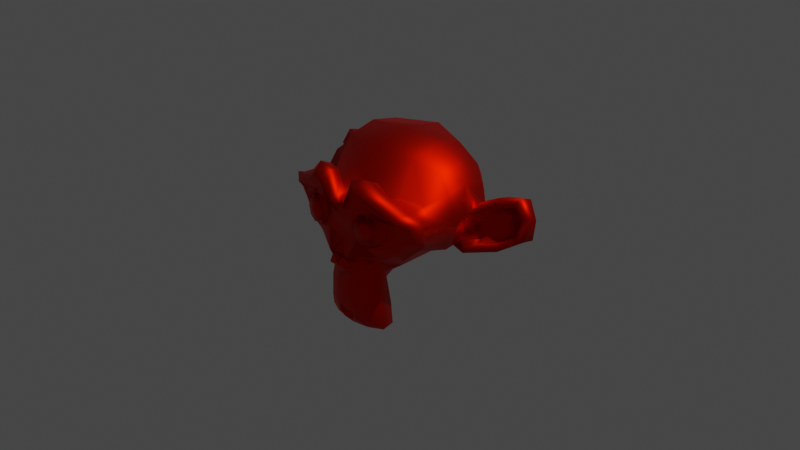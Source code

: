 # Source: testGLTF.blend  (saved by Blender 2.80.39; exported with 4.5.12 LTS)
import bpy
from mathutils import Matrix  # noqa: F401  (used for matrix-valued properties, if any)

bpy.ops.wm.read_factory_settings(use_empty=True)
scene = bpy.context.scene
scene.name = 'Scene'

# ---- collections
col_collection = bpy.data.collections.new('Collection'); scene.collection.children.link(col_collection)

# ---- materials (node trees are filled in below, after node groups)
mat_material_001 = bpy.data.materials.new('Material.001')
mat_material_001.use_transparent_shadow = False
mat_material_001.roughness = 0.25

# ---- material node trees
mat_material_001.use_nodes = True; mat_material_001.node_tree.nodes.clear()
_N = mat_material_001.node_tree.nodes; _L = mat_material_001.node_tree.links
n0 = _N.new('ShaderNodeOutputMaterial'); n0.name = 'Material Output'; n0.location = (300, 300)
n1 = _N.new('ShaderNodeBsdfPrincipled'); n1.name = 'Principled BSDF'; n1.location = (10, 300)
n1.distribution = 'GGX'
n1.subsurface_method = 'BURLEY'
n1.inputs[0].default_value = (0.8, 0.007894, 0.0, 1.0)
n1.inputs[1].default_value = 1.0
n1.inputs[3].default_value = 1.45
_L.new(n1.outputs[0], n0.inputs[0])
n0.is_active_output = True

# ---- world
world_world = bpy.data.worlds.new('World'); scene.world = world_world
world_world.color = (0.05088, 0.05088, 0.05088)
world_world.use_sun_shadow = False
world_world.sun_shadow_jitter_overblur = 0.0

# ---- cameras
cam_camera = bpy.data.cameras.new('Camera')
cam_camera.clip_end = 100.0
cam_camera.ortho_scale = 7.314
cam_camera.dof.focus_distance = 0.0
cam_camera.dof.aperture_fstop = 128.0

# ---- lights
light_light = bpy.data.lights.new('Light', 'POINT')
light_light.transmission_factor = 0.0
light_light.cutoff_distance = 30.0
light_light.energy = 1000.0
light_light.shadow_buffer_clip_start = 1.001
light_light.shadow_soft_size = 0.1
light_light.shadow_maximum_resolution = 0.006
light_light.use_absolute_resolution = True

# ---- meshes
me_suzanne = bpy.data.meshes.new('Suzanne')
me_suzanne.from_pydata([(0.4375, -0.7656, 0.1641), (-0.4375, -0.7656, 0.1641), (0.5, -0.6875, 0.09375), (-0.5, -0.6875, 0.09375), (0.5469, -0.5781, 0.05469), (-0.5469, -0.5781, 0.05469), (0.3516, -0.6172, -0.02344), (-0.3516, -0.6172, -0.02344), (0.3516, -0.7188, 0.03125), (-0.3516, -0.7188, 0.03125), (0.3516, -0.7812, 0.1328), (-0.3516, -0.7812, 0.1328), (0.2734, -0.7969, 0.1641), (-0.2734, -0.7969, 0.1641), (0.2031, -0.7422, 0.09375), (-0.2031, -0.7422, 0.09375), (0.1562, -0.6484, 0.05469), (-0.1562, -0.6484, 0.05469), (0.07812, -0.6562, 0.2422), (-0.07812, -0.6562, 0.2422), (0.1406, -0.7422, 0.2422), (-0.1406, -0.7422, 0.2422), (0.2422, -0.7969, 0.2422), (-0.2422, -0.7969, 0.2422), (0.2734, -0.7969, 0.3281), (-0.2734, -0.7969, 0.3281), (0.2031, -0.7422, 0.3906), (-0.2031, -0.7422, 0.3906), (0.1562, -0.6484, 0.4375), (-0.1562, -0.6484, 0.4375), (0.3516, -0.6172, 0.5156), (-0.3516, -0.6172, 0.5156), (0.3516, -0.7188, 0.4531), (-0.3516, -0.7188, 0.4531), (0.3516, -0.7812, 0.3594), (-0.3516, -0.7812, 0.3594), (0.4375, -0.7656, 0.3281), (-0.4375, -0.7656, 0.3281), (0.5, -0.6875, 0.3906), (-0.5, -0.6875, 0.3906), (0.5469, -0.5781, 0.4375), (-0.5469, -0.5781, 0.4375), (0.625, -0.5625, 0.2422), (-0.625, -0.5625, 0.2422), (0.5625, -0.6719, 0.2422), (-0.5625, -0.6719, 0.2422), (0.4688, -0.7578, 0.2422), (-0.4688, -0.7578, 0.2422), (0.4766, -0.7734, 0.2422), (-0.4766, -0.7734, 0.2422), (0.4453, -0.7812, 0.3359), (-0.4453, -0.7812, 0.3359), (0.3516, -0.8047, 0.375), (-0.3516, -0.8047, 0.375), (0.2656, -0.8203, 0.3359), (-0.2656, -0.8203, 0.3359), (0.2266, -0.8203, 0.2422), (-0.2266, -0.8203, 0.2422), (0.2656, -0.8203, 0.1562), (-0.2656, -0.8203, 0.1562), (0.3516, -0.8281, 0.2422), (-0.3516, -0.8281, 0.2422), (0.3516, -0.8047, 0.1172), (-0.3516, -0.8047, 0.1172), (0.4453, -0.7812, 0.1562), (-0.4453, -0.7812, 0.1562), (0.0, -0.7422, 0.4297), (0.0, -0.8203, 0.3516), (0.0, -0.7344, -0.6797), (0.0, -0.7812, -0.3203), (0.0, -0.7969, -0.1875), (0.0, -0.7188, -0.7734), (0.0, -0.6016, 0.4062), (0.0, -0.5703, 0.5703), (0.0, 0.5469, 0.8984), (0.0, 0.8516, 0.5625), (0.0, 0.8281, 0.07031), (0.0, 0.3516, -0.3828), (0.2031, -0.5625, -0.1875), (-0.2031, -0.5625, -0.1875), (0.3125, -0.5703, -0.4375), (-0.3125, -0.5703, -0.4375), (0.3516, -0.5703, -0.6953), (-0.3516, -0.5703, -0.6953), (0.3672, -0.5312, -0.8906), (-0.3672, -0.5312, -0.8906), (0.3281, -0.5234, -0.9453), (-0.3281, -0.5234, -0.9453), (0.1797, -0.5547, -0.9688), (-0.1797, -0.5547, -0.9688), (0.0, -0.5781, -0.9844), (0.4375, -0.5312, -0.1406), (-0.4375, -0.5312, -0.1406), (0.6328, -0.5391, -0.03906), (-0.6328, -0.5391, -0.03906), (0.8281, -0.4453, 0.1484), (-0.8281, -0.4453, 0.1484), (0.8594, -0.5938, 0.4297), (-0.8594, -0.5938, 0.4297), (0.7109, -0.625, 0.4844), (-0.7109, -0.625, 0.4844), (0.4922, -0.6875, 0.6016), (-0.4922, -0.6875, 0.6016), (0.3203, -0.7344, 0.7578), (-0.3203, -0.7344, 0.7578), (0.1562, -0.7578, 0.7188), (-0.1562, -0.7578, 0.7188), (0.0625, -0.75, 0.4922), (-0.0625, -0.75, 0.4922), (0.1641, -0.7734, 0.4141), (-0.1641, -0.7734, 0.4141), (0.125, -0.7656, 0.3047), (-0.125, -0.7656, 0.3047), (0.2031, -0.7422, 0.09375), (-0.2031, -0.7422, 0.09375), (0.375, -0.7031, 0.01562), (-0.375, -0.7031, 0.01562), (0.4922, -0.6719, 0.0625), (-0.4922, -0.6719, 0.0625), (0.625, -0.6484, 0.1875), (-0.625, -0.6484, 0.1875), (0.6406, -0.6484, 0.2969), (-0.6406, -0.6484, 0.2969), (0.6016, -0.6641, 0.375), (-0.6016, -0.6641, 0.375), (0.4297, -0.7188, 0.4375), (-0.4297, -0.7188, 0.4375), (0.25, -0.7578, 0.4688), (-0.25, -0.7578, 0.4688), (0.0, -0.7344, -0.7656), (0.1094, -0.7344, -0.7188), (-0.1094, -0.7344, -0.7188), (0.1172, -0.7109, -0.8359), (-0.1172, -0.7109, -0.8359), (0.0625, -0.6953, -0.8828), (-0.0625, -0.6953, -0.8828), (0.0, -0.6875, -0.8906), (0.0, -0.75, -0.1953), (0.0, -0.7422, -0.1406), (0.1016, -0.7422, -0.1484), (-0.1016, -0.7422, -0.1484), (0.125, -0.75, -0.2266), (-0.125, -0.75, -0.2266), (0.08594, -0.7422, -0.2891), (-0.08594, -0.7422, -0.2891), (0.3984, -0.6719, -0.04688), (-0.3984, -0.6719, -0.04688), (0.6172, -0.625, 0.05469), (-0.6172, -0.625, 0.05469), (0.7266, -0.6016, 0.2031), (-0.7266, -0.6016, 0.2031), (0.7422, -0.6562, 0.375), (-0.7422, -0.6562, 0.375), (0.6875, -0.7266, 0.4141), (-0.6875, -0.7266, 0.4141), (0.4375, -0.7969, 0.5469), (-0.4375, -0.7969, 0.5469), (0.3125, -0.8359, 0.6406), (-0.3125, -0.8359, 0.6406), (0.2031, -0.8516, 0.6172), (-0.2031, -0.8516, 0.6172), (0.1016, -0.8438, 0.4297), (-0.1016, -0.8438, 0.4297), (0.125, -0.8125, -0.1016), (-0.125, -0.8125, -0.1016), (0.2109, -0.7109, -0.4453), (-0.2109, -0.7109, -0.4453), (0.25, -0.6875, -0.7031), (-0.25, -0.6875, -0.7031), (0.2656, -0.6641, -0.8203), (-0.2656, -0.6641, -0.8203), (0.2344, -0.6328, -0.9141), (-0.2344, -0.6328, -0.9141), (0.1641, -0.6328, -0.9297), (-0.1641, -0.6328, -0.9297), (0.0, -0.6406, -0.9453), (0.0, -0.7266, 0.04688), (0.0, -0.7656, 0.2109), (0.3281, -0.7422, 0.4766), (-0.3281, -0.7422, 0.4766), (0.1641, -0.75, 0.1406), (-0.1641, -0.75, 0.1406), (0.1328, -0.7578, 0.2109), (-0.1328, -0.7578, 0.2109), (0.1172, -0.7344, -0.6875), (-0.1172, -0.7344, -0.6875), (0.07812, -0.75, -0.4453), (-0.07812, -0.75, -0.4453), (0.0, -0.75, -0.4453), (0.0, -0.7422, -0.3281), (0.09375, -0.7812, -0.2734), (-0.09375, -0.7812, -0.2734), (0.1328, -0.7969, -0.2266), (-0.1328, -0.7969, -0.2266), (0.1094, -0.7812, -0.1328), (-0.1094, -0.7812, -0.1328), (0.03906, -0.7812, -0.125), (-0.03906, -0.7812, -0.125), (0.0, -0.8281, -0.2031), (0.04688, -0.8125, -0.1484), (-0.04688, -0.8125, -0.1484), (0.09375, -0.8125, -0.1562), (-0.09375, -0.8125, -0.1562), (0.1094, -0.8281, -0.2266), (-0.1094, -0.8281, -0.2266), (0.07812, -0.8047, -0.25), (-0.07812, -0.8047, -0.25), (0.0, -0.8047, -0.2891), (0.2578, -0.5547, -0.3125), (-0.2578, -0.5547, -0.3125), (0.1641, -0.7109, -0.2422), (-0.1641, -0.7109, -0.2422), (0.1797, -0.7109, -0.3125), (-0.1797, -0.7109, -0.3125), (0.2344, -0.5547, -0.25), (-0.2344, -0.5547, -0.25), (0.0, -0.6875, -0.875), (0.04688, -0.6875, -0.8672), (-0.04688, -0.6875, -0.8672), (0.09375, -0.7109, -0.8203), (-0.09375, -0.7109, -0.8203), (0.09375, -0.7266, -0.7422), (-0.09375, -0.7266, -0.7422), (0.0, -0.6562, -0.7812), (0.09375, -0.6641, -0.75), (-0.09375, -0.6641, -0.75), (0.09375, -0.6406, -0.8125), (-0.09375, -0.6406, -0.8125), (0.04688, -0.6328, -0.8516), (-0.04688, -0.6328, -0.8516), (0.0, -0.6328, -0.8594), (0.1719, -0.7812, 0.2188), (-0.1719, -0.7812, 0.2188), (0.1875, -0.7734, 0.1562), (-0.1875, -0.7734, 0.1562), (0.3359, -0.7578, 0.4297), (-0.3359, -0.7578, 0.4297), (0.2734, -0.7734, 0.4219), (-0.2734, -0.7734, 0.4219), (0.4219, -0.7734, 0.3984), (-0.4219, -0.7734, 0.3984), (0.5625, -0.6953, 0.3516), (-0.5625, -0.6953, 0.3516), (0.5859, -0.6875, 0.2891), (-0.5859, -0.6875, 0.2891), (0.5781, -0.6797, 0.1953), (-0.5781, -0.6797, 0.1953), (0.4766, -0.7188, 0.1016), (-0.4766, -0.7188, 0.1016), (0.375, -0.7422, 0.0625), (-0.375, -0.7422, 0.0625), (0.2266, -0.7812, 0.1094), (-0.2266, -0.7812, 0.1094), (0.1797, -0.7812, 0.2969), (-0.1797, -0.7812, 0.2969), (0.2109, -0.7812, 0.375), (-0.2109, -0.7812, 0.375), (0.2344, -0.7578, 0.3594), (-0.2344, -0.7578, 0.3594), (0.1953, -0.7578, 0.2969), (-0.1953, -0.7578, 0.2969), (0.2422, -0.7578, 0.125), (-0.2422, -0.7578, 0.125), (0.375, -0.7266, 0.08594), (-0.375, -0.7266, 0.08594), (0.4609, -0.7031, 0.1172), (-0.4609, -0.7031, 0.1172), (0.5469, -0.6719, 0.2109), (-0.5469, -0.6719, 0.2109), (0.5547, -0.6719, 0.2812), (-0.5547, -0.6719, 0.2812), (0.5312, -0.6797, 0.3359), (-0.5312, -0.6797, 0.3359), (0.4141, -0.75, 0.3906), (-0.4141, -0.75, 0.3906), (0.2812, -0.7656, 0.3984), (-0.2812, -0.7656, 0.3984), (0.3359, -0.75, 0.4062), (-0.3359, -0.75, 0.4062), (0.2031, -0.75, 0.1719), (-0.2031, -0.75, 0.1719), (0.1953, -0.75, 0.2266), (-0.1953, -0.75, 0.2266), (0.1094, -0.6094, 0.4609), (-0.1094, -0.6094, 0.4609), (0.1953, -0.6172, 0.6641), (-0.1953, -0.6172, 0.6641), (0.3359, -0.5938, 0.6875), (-0.3359, -0.5938, 0.6875), (0.4844, -0.5547, 0.5547), (-0.4844, -0.5547, 0.5547), (0.6797, -0.4922, 0.4531), (-0.6797, -0.4922, 0.4531), (0.7969, -0.4609, 0.4062), (-0.7969, -0.4609, 0.4062), (0.7734, -0.375, 0.1641), (-0.7734, -0.375, 0.1641), (0.6016, -0.4141, 0.0), (-0.6016, -0.4141, 0.0), (0.4375, -0.4688, -0.09375), (-0.4375, -0.4688, -0.09375), (0.0, -0.2891, 0.8984), (0.0, 0.07812, 0.9844), (0.0, 0.6719, -0.1953), (0.0, -0.1875, -0.4609), (0.0, -0.4609, -0.9766), (0.0, -0.3438, -0.8047), (0.0, -0.3203, -0.5703), (0.0, -0.2812, -0.4844), (0.8516, -0.05469, 0.2344), (-0.8516, -0.05469, 0.2344), (0.8594, 0.04688, 0.3203), (-0.8594, 0.04688, 0.3203), (0.7734, 0.4375, 0.2656), (-0.7734, 0.4375, 0.2656), (0.4609, 0.7031, 0.4375), (-0.4609, 0.7031, 0.4375), (0.7344, -0.07031, -0.04688), (-0.7344, -0.07031, -0.04688), (0.5938, 0.1641, -0.125), (-0.5938, 0.1641, -0.125), (0.6406, 0.4297, -0.007812), (-0.6406, 0.4297, -0.007812), (0.3359, 0.6641, 0.05469), (-0.3359, 0.6641, 0.05469), (0.2344, -0.4062, -0.3516), (-0.2344, -0.4062, -0.3516), (0.1797, -0.2578, -0.4141), (-0.1797, -0.2578, -0.4141), (0.2891, -0.3828, -0.7109), (-0.2891, -0.3828, -0.7109), (0.25, -0.3906, -0.5), (-0.25, -0.3906, -0.5), (0.3281, -0.3984, -0.9141), (-0.3281, -0.3984, -0.9141), (0.1406, -0.3672, -0.7578), (-0.1406, -0.3672, -0.7578), (0.125, -0.3594, -0.5391), (-0.125, -0.3594, -0.5391), (0.1641, -0.4375, -0.9453), (-0.1641, -0.4375, -0.9453), (0.2188, -0.4297, -0.2812), (-0.2188, -0.4297, -0.2812), (0.2109, -0.4688, -0.2266), (-0.2109, -0.4688, -0.2266), (0.2031, -0.5, -0.1719), (-0.2031, -0.5, -0.1719), (0.2109, -0.1641, -0.3906), (-0.2109, -0.1641, -0.3906), (0.2969, 0.2656, -0.3125), (-0.2969, 0.2656, -0.3125), (0.3438, 0.5391, -0.1484), (-0.3438, 0.5391, -0.1484), (0.4531, 0.3828, 0.8672), (-0.4531, 0.3828, 0.8672), (0.4531, 0.07031, 0.9297), (-0.4531, 0.07031, 0.9297), (0.4531, -0.2344, 0.8516), (-0.4531, -0.2344, 0.8516), (0.4609, -0.4297, 0.5234), (-0.4609, -0.4297, 0.5234), (0.7266, -0.3359, 0.4062), (-0.7266, -0.3359, 0.4062), (0.6328, -0.2812, 0.4531), (-0.6328, -0.2812, 0.4531), (0.6406, -0.05469, 0.7031), (-0.6406, -0.05469, 0.7031), (0.7969, -0.125, 0.5625), (-0.7969, -0.125, 0.5625), (0.7969, 0.1172, 0.6172), (-0.7969, 0.1172, 0.6172), (0.6406, 0.1953, 0.75), (-0.6406, 0.1953, 0.75), (0.6406, 0.4453, 0.6797), (-0.6406, 0.4453, 0.6797), (0.7969, 0.3594, 0.5391), (-0.7969, 0.3594, 0.5391), (0.6172, 0.5859, 0.3281), (-0.6172, 0.5859, 0.3281), (0.4844, 0.5469, 0.02344), (-0.4844, 0.5469, 0.02344), (0.8203, 0.2031, 0.3281), (-0.8203, 0.2031, 0.3281), (0.4062, -0.1484, -0.1719), (-0.4062, -0.1484, -0.1719), (0.4297, 0.2109, -0.1953), (-0.4297, 0.2109, -0.1953), (0.8906, 0.2344, 0.4062), (-0.8906, 0.2344, 0.4062), (0.7734, 0.125, -0.1406), (-0.7734, 0.125, -0.1406), (1.039, 0.3281, -0.1016), (-1.039, 0.3281, -0.1016), (1.281, 0.4297, 0.05469), (-1.281, 0.4297, 0.05469), (1.352, 0.4219, 0.3203), (-1.352, 0.4219, 0.3203), (1.234, 0.4219, 0.5078), (-1.234, 0.4219, 0.5078), (1.023, 0.3125, 0.4766), (-1.023, 0.3125, 0.4766), (1.016, 0.2891, 0.4141), (-1.016, 0.2891, 0.4141), (1.188, 0.3906, 0.4375), (-1.188, 0.3906, 0.4375), (1.266, 0.4062, 0.2891), (-1.266, 0.4062, 0.2891), (1.211, 0.4062, 0.07812), (-1.211, 0.4062, 0.07812), (1.031, 0.3047, -0.03906), (-1.031, 0.3047, -0.03906), (0.8281, 0.1328, -0.07031), (-0.8281, 0.1328, -0.07031), (0.9219, 0.2188, 0.3594), (-0.9219, 0.2188, 0.3594), (0.9453, 0.2891, 0.3047), (-0.9453, 0.2891, 0.3047), (0.8828, 0.2109, -0.02344), (-0.8828, 0.2109, -0.02344), (1.039, 0.3672, 0.0), (-1.039, 0.3672, 0.0), (1.188, 0.4453, 0.09375), (-1.188, 0.4453, 0.09375), (1.234, 0.4453, 0.25), (-1.234, 0.4453, 0.25), (1.172, 0.4375, 0.3594), (-1.172, 0.4375, 0.3594), (1.023, 0.3594, 0.3438), (-1.023, 0.3594, 0.3438), (0.8438, 0.2109, 0.2891), (-0.8438, 0.2109, 0.2891), (0.8359, 0.2734, 0.1719), (-0.8359, 0.2734, 0.1719), (0.7578, 0.2734, 0.09375), (-0.7578, 0.2734, 0.09375), (0.8203, 0.2734, 0.08594), (-0.8203, 0.2734, 0.08594), (0.8438, 0.2734, 0.01562), (-0.8438, 0.2734, 0.01562), (0.8125, 0.2734, -0.01562), (-0.8125, 0.2734, -0.01562), (0.7266, 0.07031, 0.0), (-0.7266, 0.07031, 0.0), (0.7188, 0.1719, -0.02344), (-0.7188, 0.1719, -0.02344), (0.7188, 0.1875, 0.03906), (-0.7188, 0.1875, 0.03906), (0.7969, 0.2109, 0.2031), (-0.7969, 0.2109, 0.2031), (0.8906, 0.2656, 0.2422), (-0.8906, 0.2656, 0.2422), (0.8906, 0.3203, 0.2344), (-0.8906, 0.3203, 0.2344), (0.8125, 0.3203, -0.01562), (-0.8125, 0.3203, -0.01562), (0.8516, 0.3203, 0.01562), (-0.8516, 0.3203, 0.01562), (0.8281, 0.3203, 0.07812), (-0.8281, 0.3203, 0.07812), (0.7656, 0.3203, 0.09375), (-0.7656, 0.3203, 0.09375), (0.8438, 0.3203, 0.1719), (-0.8438, 0.3203, 0.1719), (1.039, 0.4141, 0.3281), (-1.039, 0.4141, 0.3281), (1.188, 0.4844, 0.3438), (-1.188, 0.4844, 0.3438), (1.258, 0.4922, 0.2422), (-1.258, 0.4922, 0.2422), (1.211, 0.4844, 0.08594), (-1.211, 0.4844, 0.08594), (1.047, 0.4219, 0.0), (-1.047, 0.4219, 0.0), (0.8828, 0.2656, -0.01562), (-0.8828, 0.2656, -0.01562), (0.9531, 0.3438, 0.2891), (-0.9531, 0.3438, 0.2891), (0.8906, 0.3281, 0.1094), (-0.8906, 0.3281, 0.1094), (0.9375, 0.3359, 0.0625), (-0.9375, 0.3359, 0.0625), (1.0, 0.3672, 0.125), (-1.0, 0.3672, 0.125), (0.9609, 0.3516, 0.1719), (-0.9609, 0.3516, 0.1719), (1.016, 0.375, 0.2344), (-1.016, 0.375, 0.2344), (1.055, 0.3828, 0.1875), (-1.055, 0.3828, 0.1875), (1.109, 0.3906, 0.2109), (-1.109, 0.3906, 0.2109), (1.086, 0.3906, 0.2734), (-1.086, 0.3906, 0.2734), (1.023, 0.4844, 0.4375), (-1.023, 0.4844, 0.4375), (1.25, 0.5469, 0.4688), (-1.25, 0.5469, 0.4688), (1.367, 0.5, 0.2969), (-1.367, 0.5, 0.2969), (1.312, 0.5312, 0.05469), (-1.312, 0.5312, 0.05469), (1.039, 0.4922, -0.08594), (-1.039, 0.4922, -0.08594), (0.7891, 0.3281, -0.125), (-0.7891, 0.3281, -0.125), (0.8594, 0.3828, 0.3828), (-0.8594, 0.3828, 0.3828)], [], [(46, 0, 2, 44), (3, 1, 47, 45), (44, 2, 4, 42), (5, 3, 45, 43), (2, 8, 6, 4), (7, 9, 3, 5), (0, 10, 8, 2), (9, 11, 1, 3), (10, 12, 14, 8), (15, 13, 11, 9), (8, 14, 16, 6), (17, 15, 9, 7), (14, 20, 18, 16), (19, 21, 15, 17), (12, 22, 20, 14), (21, 23, 13, 15), (22, 24, 26, 20), (27, 25, 23, 21), (20, 26, 28, 18), (29, 27, 21, 19), (26, 32, 30, 28), (31, 33, 27, 29), (24, 34, 32, 26), (33, 35, 25, 27), (34, 36, 38, 32), (39, 37, 35, 33), (32, 38, 40, 30), (41, 39, 33, 31), (38, 44, 42, 40), (43, 45, 39, 41), (36, 46, 44, 38), (45, 47, 37, 39), (46, 36, 50, 48), (51, 37, 47, 49), (36, 34, 52, 50), (53, 35, 37, 51), (34, 24, 54, 52), (55, 25, 35, 53), (24, 22, 56, 54), (57, 23, 25, 55), (22, 12, 58, 56), (59, 13, 23, 57), (12, 10, 62, 58), (63, 11, 13, 59), (10, 0, 64, 62), (65, 1, 11, 63), (0, 46, 48, 64), (49, 47, 1, 65), (60, 64, 48), (49, 65, 61), (62, 64, 60), (61, 65, 63), (60, 58, 62), (63, 59, 61), (60, 56, 58), (59, 57, 61), (60, 54, 56), (57, 55, 61), (60, 52, 54), (55, 53, 61), (60, 50, 52), (53, 51, 61), (60, 48, 50), (51, 49, 61), (88, 173, 175, 90), (175, 174, 89, 90), (86, 171, 173, 88), (174, 172, 87, 89), (84, 169, 171, 86), (172, 170, 85, 87), (82, 167, 169, 84), (170, 168, 83, 85), (80, 165, 167, 82), (168, 166, 81, 83), (78, 91, 145, 163), (146, 92, 79, 164), (91, 93, 147, 145), (148, 94, 92, 146), (93, 95, 149, 147), (150, 96, 94, 148), (95, 97, 151, 149), (152, 98, 96, 150), (97, 99, 153, 151), (154, 100, 98, 152), (99, 101, 155, 153), (156, 102, 100, 154), (101, 103, 157, 155), (158, 104, 102, 156), (103, 105, 159, 157), (160, 106, 104, 158), (105, 107, 161, 159), (162, 108, 106, 160), (107, 66, 67, 161), (67, 66, 108, 162), (109, 127, 159, 161), (160, 128, 110, 162), (127, 178, 157, 159), (158, 179, 128, 160), (125, 155, 157, 178), (158, 156, 126, 179), (123, 153, 155, 125), (156, 154, 124, 126), (121, 151, 153, 123), (154, 152, 122, 124), (119, 149, 151, 121), (152, 150, 120, 122), (117, 147, 149, 119), (150, 148, 118, 120), (115, 145, 147, 117), (148, 146, 116, 118), (113, 163, 145, 115), (146, 164, 114, 116), (113, 180, 176, 163), (176, 181, 114, 164), (109, 161, 67, 111), (67, 162, 110, 112), (111, 67, 177, 182), (177, 67, 112, 183), (176, 180, 182, 177), (183, 181, 176, 177), (134, 136, 175, 173), (175, 136, 135, 174), (132, 134, 173, 171), (174, 135, 133, 172), (130, 132, 171, 169), (172, 133, 131, 170), (165, 186, 184, 167), (185, 187, 166, 168), (130, 169, 167, 184), (168, 170, 131, 185), (143, 189, 188, 186), (188, 189, 144, 187), (184, 186, 188, 68), (188, 187, 185, 68), (129, 130, 184, 68), (185, 131, 129, 68), (141, 192, 190, 143), (191, 193, 142, 144), (139, 194, 192, 141), (193, 195, 140, 142), (138, 196, 194, 139), (195, 197, 138, 140), (137, 70, 196, 138), (197, 70, 137, 138), (189, 143, 190, 69), (191, 144, 189, 69), (69, 190, 205, 207), (206, 191, 69, 207), (70, 198, 199, 196), (200, 198, 70, 197), (196, 199, 201, 194), (202, 200, 197, 195), (194, 201, 203, 192), (204, 202, 195, 193), (192, 203, 205, 190), (206, 204, 193, 191), (198, 203, 201, 199), (202, 204, 198, 200), (198, 207, 205, 203), (206, 207, 198, 204), (138, 139, 163, 176), (164, 140, 138, 176), (139, 141, 210, 163), (211, 142, 140, 164), (141, 143, 212, 210), (213, 144, 142, 211), (143, 186, 165, 212), (166, 187, 144, 213), (80, 208, 212, 165), (213, 209, 81, 166), (208, 214, 210, 212), (211, 215, 209, 213), (78, 163, 210, 214), (211, 164, 79, 215), (130, 129, 71, 221), (71, 129, 131, 222), (132, 130, 221, 219), (222, 131, 133, 220), (134, 132, 219, 217), (220, 133, 135, 218), (136, 134, 217, 216), (218, 135, 136, 216), (216, 217, 228, 230), (229, 218, 216, 230), (217, 219, 226, 228), (227, 220, 218, 229), (219, 221, 224, 226), (225, 222, 220, 227), (221, 71, 223, 224), (223, 71, 222, 225), (223, 230, 228, 224), (229, 230, 223, 225), (224, 228, 226), (227, 229, 225), (182, 180, 233, 231), (234, 181, 183, 232), (111, 182, 231, 253), (232, 183, 112, 254), (109, 111, 253, 255), (254, 112, 110, 256), (180, 113, 251, 233), (252, 114, 181, 234), (113, 115, 249, 251), (250, 116, 114, 252), (115, 117, 247, 249), (248, 118, 116, 250), (117, 119, 245, 247), (246, 120, 118, 248), (119, 121, 243, 245), (244, 122, 120, 246), (121, 123, 241, 243), (242, 124, 122, 244), (123, 125, 239, 241), (240, 126, 124, 242), (125, 178, 235, 239), (236, 179, 126, 240), (178, 127, 237, 235), (238, 128, 179, 236), (127, 109, 255, 237), (256, 110, 128, 238), (237, 255, 257, 275), (258, 256, 238, 276), (235, 237, 275, 277), (276, 238, 236, 278), (239, 235, 277, 273), (278, 236, 240, 274), (241, 239, 273, 271), (274, 240, 242, 272), (243, 241, 271, 269), (272, 242, 244, 270), (245, 243, 269, 267), (270, 244, 246, 268), (247, 245, 267, 265), (268, 246, 248, 266), (249, 247, 265, 263), (266, 248, 250, 264), (251, 249, 263, 261), (264, 250, 252, 262), (233, 251, 261, 279), (262, 252, 234, 280), (255, 253, 259, 257), (260, 254, 256, 258), (253, 231, 281, 259), (282, 232, 254, 260), (231, 233, 279, 281), (280, 234, 232, 282), (66, 107, 283, 72), (284, 108, 66, 72), (107, 105, 285, 283), (286, 106, 108, 284), (105, 103, 287, 285), (288, 104, 106, 286), (103, 101, 289, 287), (290, 102, 104, 288), (101, 99, 291, 289), (292, 100, 102, 290), (99, 97, 293, 291), (294, 98, 100, 292), (97, 95, 295, 293), (296, 96, 98, 294), (95, 93, 297, 295), (298, 94, 96, 296), (93, 91, 299, 297), (300, 92, 94, 298), (307, 308, 327, 337), (328, 308, 307, 338), (306, 307, 337, 335), (338, 307, 306, 336), (305, 306, 335, 339), (336, 306, 305, 340), (88, 90, 305, 339), (305, 90, 89, 340), (86, 88, 339, 333), (340, 89, 87, 334), (84, 86, 333, 329), (334, 87, 85, 330), (82, 84, 329, 331), (330, 85, 83, 332), (329, 335, 337, 331), (338, 336, 330, 332), (329, 333, 339, 335), (340, 334, 330, 336), (325, 331, 337, 327), (338, 332, 326, 328), (80, 82, 331, 325), (332, 83, 81, 326), (208, 341, 343, 214), (344, 342, 209, 215), (80, 325, 341, 208), (342, 326, 81, 209), (78, 214, 343, 345), (344, 215, 79, 346), (78, 345, 299, 91), (300, 346, 79, 92), (76, 323, 351, 303), (352, 324, 76, 303), (303, 351, 349, 77), (350, 352, 303, 77), (77, 349, 347, 304), (348, 350, 77, 304), (304, 347, 327, 308), (328, 348, 304, 308), (325, 327, 347, 341), (348, 328, 326, 342), (295, 297, 317, 309), (318, 298, 296, 310), (75, 315, 323, 76), (324, 316, 75, 76), (301, 357, 355, 302), (356, 358, 301, 302), (302, 355, 353, 74), (354, 356, 302, 74), (74, 353, 315, 75), (316, 354, 74, 75), (291, 293, 361, 363), (362, 294, 292, 364), (363, 361, 367, 365), (368, 362, 364, 366), (365, 367, 369, 371), (370, 368, 366, 372), (371, 369, 375, 373), (376, 370, 372, 374), (313, 377, 373, 375), (374, 378, 314, 376), (315, 353, 373, 377), (374, 354, 316, 378), (353, 355, 371, 373), (372, 356, 354, 374), (355, 357, 365, 371), (366, 358, 356, 372), (357, 359, 363, 365), (364, 360, 358, 366), (289, 291, 363, 359), (364, 292, 290, 360), (73, 359, 357, 301), (358, 360, 73, 301), (283, 285, 287, 289), (288, 286, 284, 290), (283, 289, 359, 73), (360, 290, 284, 73), (72, 283, 73), (73, 284, 72), (293, 295, 309, 361), (310, 296, 294, 362), (309, 311, 367, 361), (368, 312, 310, 362), (311, 381, 369, 367), (370, 382, 312, 368), (313, 375, 369, 381), (370, 376, 314, 382), (347, 349, 385, 383), (386, 350, 348, 384), (317, 383, 385, 319), (386, 384, 318, 320), (297, 299, 383, 317), (384, 300, 298, 318), (299, 343, 341, 383), (342, 344, 300, 384), (341, 347, 383), (384, 348, 342), (299, 345, 343), (344, 346, 300), (313, 321, 379, 377), (380, 322, 314, 378), (315, 377, 379, 323), (380, 378, 316, 324), (319, 385, 379, 321), (380, 386, 320, 322), (349, 351, 379, 385), (380, 352, 350, 386), (323, 379, 351), (352, 380, 324), (399, 387, 413, 401), (414, 388, 400, 402), (399, 401, 403, 397), (404, 402, 400, 398), (397, 403, 405, 395), (406, 404, 398, 396), (395, 405, 407, 393), (408, 406, 396, 394), (393, 407, 409, 391), (410, 408, 394, 392), (391, 409, 411, 389), (412, 410, 392, 390), (409, 419, 417, 411), (418, 420, 410, 412), (407, 421, 419, 409), (420, 422, 408, 410), (405, 423, 421, 407), (422, 424, 406, 408), (403, 425, 423, 405), (424, 426, 404, 406), (401, 427, 425, 403), (426, 428, 402, 404), (401, 413, 415, 427), (416, 414, 402, 428), (317, 319, 443, 441), (444, 320, 318, 442), (319, 389, 411, 443), (412, 390, 320, 444), (309, 317, 441, 311), (442, 318, 310, 312), (381, 429, 413, 387), (414, 430, 382, 388), (411, 417, 439, 443), (440, 418, 412, 444), (437, 445, 443, 439), (444, 446, 438, 440), (433, 445, 437, 435), (438, 446, 434, 436), (431, 447, 445, 433), (446, 448, 432, 434), (429, 447, 431, 449), (432, 448, 430, 450), (413, 429, 449, 415), (450, 430, 414, 416), (311, 447, 429, 381), (430, 448, 312, 382), (311, 441, 445, 447), (446, 442, 312, 448), (441, 443, 445), (446, 444, 442), (415, 449, 451, 475), (452, 450, 416, 476), (449, 431, 461, 451), (462, 432, 450, 452), (431, 433, 459, 461), (460, 434, 432, 462), (433, 435, 457, 459), (458, 436, 434, 460), (435, 437, 455, 457), (456, 438, 436, 458), (437, 439, 453, 455), (454, 440, 438, 456), (439, 417, 473, 453), (474, 418, 440, 454), (427, 415, 475, 463), (476, 416, 428, 464), (425, 427, 463, 465), (464, 428, 426, 466), (423, 425, 465, 467), (466, 426, 424, 468), (421, 423, 467, 469), (468, 424, 422, 470), (419, 421, 469, 471), (470, 422, 420, 472), (417, 419, 471, 473), (472, 420, 418, 474), (457, 455, 479, 477), (480, 456, 458, 478), (477, 479, 481, 483), (482, 480, 478, 484), (483, 481, 487, 485), (488, 482, 484, 486), (485, 487, 489, 491), (490, 488, 486, 492), (463, 475, 485, 491), (486, 476, 464, 492), (451, 483, 485, 475), (486, 484, 452, 476), (451, 461, 477, 483), (478, 462, 452, 484), (457, 477, 461, 459), (462, 478, 458, 460), (453, 473, 479, 455), (480, 474, 454, 456), (471, 481, 479, 473), (480, 482, 472, 474), (469, 487, 481, 471), (482, 488, 470, 472), (467, 489, 487, 469), (488, 490, 468, 470), (465, 491, 489, 467), (490, 492, 466, 468), (463, 491, 465), (466, 492, 464), (391, 389, 503, 501), (504, 390, 392, 502), (393, 391, 501, 499), (502, 392, 394, 500), (395, 393, 499, 497), (500, 394, 396, 498), (397, 395, 497, 495), (498, 396, 398, 496), (399, 397, 495, 493), (496, 398, 400, 494), (387, 399, 493, 505), (494, 400, 388, 506), (493, 501, 503, 505), (504, 502, 494, 506), (493, 495, 499, 501), (500, 496, 494, 502), (495, 497, 499), (500, 498, 496), (313, 381, 387, 505), (388, 382, 314, 506), (313, 505, 503, 321), (504, 506, 314, 322), (319, 321, 503, 389), (504, 322, 320, 390)])
me_suzanne.polygons.foreach_set('use_smooth', [True] * 500)
_uv = me_suzanne.uv_layers.new(name='UVMap')
_uv.uv.foreach_set('vector', [0.891, 0.5901, 0.8706, 0.5896, 0.8601, 0.5601, 0.9046, 0.5594, 0.8562, 0.8505, 0.8681, 0.8215, 0.8884, 0.822, 0.9006, 0.8532, 0.9046, 0.5594, 0.8601, 0.5601, 0.853, 0.5216, 0.9202, 0.5245, 0.8475, 0.8887, 0.8562, 0.8505, 0.9006, 0.8532, 0.9147, 0.8887, 0.8601, 0.5601, 0.8289, 0.5908, 0.7985, 0.5695, 0.853, 0.5216, 0.7951, 0.8384, 0.8264, 0.8185, 0.8562, 0.8505, 0.8475, 0.8887, 0.8706, 0.5896, 0.8544, 0.6048, 0.8289, 0.5908, 0.8601, 0.5601, 0.8264, 0.8185, 0.8525, 0.8057, 0.8681, 0.8215, 0.8562, 0.8505, 0.8544, 0.6048, 0.8541, 0.6255, 0.8282, 0.6334, 0.8289, 0.5908, 0.8276, 0.776, 0.8532, 0.785, 0.8525, 0.8057, 0.8264, 0.8185, 0.8289, 0.5908, 0.8282, 0.6334, 0.791, 0.6454, 0.7985, 0.5695, 0.791, 0.7622, 0.8276, 0.776, 0.8264, 0.8185, 0.7951, 0.8384, 0.8282, 0.6334, 0.8552, 0.6685, 0.8424, 0.7025, 0.791, 0.6454, 0.8448, 0.7075, 0.8561, 0.742, 0.8276, 0.776, 0.791, 0.7622, 0.8541, 0.6255, 0.8675, 0.6423, 0.8552, 0.6685, 0.8282, 0.6334, 0.8561, 0.742, 0.8673, 0.7688, 0.8532, 0.785, 0.8276, 0.776, 0.8675, 0.6423, 0.8905, 0.6419, 0.9004, 0.667, 0.8552, 0.6685, 0.9012, 0.7456, 0.8902, 0.7702, 0.8673, 0.7688, 0.8561, 0.742, 0.8552, 0.6685, 0.9004, 0.667, 0.9189, 0.6997, 0.8424, 0.7025, 0.9212, 0.7137, 0.9012, 0.7456, 0.8561, 0.742, 0.8448, 0.7075, 0.9004, 0.667, 0.9319, 0.6368, 0.9684, 0.6453, 0.9189, 0.6997, 0.9682, 0.7702, 0.9314, 0.7771, 0.9012, 0.7456, 0.9212, 0.7137, 0.8905, 0.6419, 0.9059, 0.6279, 0.9319, 0.6368, 0.9004, 0.667, 0.9314, 0.7771, 0.905, 0.7849, 0.8902, 0.7702, 0.9012, 0.7456, 0.9059, 0.6279, 0.9062, 0.6057, 0.9337, 0.593, 0.9319, 0.6368, 0.9312, 0.8209, 0.9044, 0.807, 0.905, 0.7849, 0.9314, 0.7771, 0.9319, 0.6368, 0.9337, 0.593, 0.9684, 0.5738, 0.9684, 0.6453, 0.965, 0.8417, 0.9312, 0.8209, 0.9314, 0.7771, 0.9682, 0.7702, 0.9337, 0.593, 0.9046, 0.5594, 0.9202, 0.5245, 0.9684, 0.5738, 0.9147, 0.8887, 0.9006, 0.8532, 0.9312, 0.8209, 0.965, 0.8417, 0.9062, 0.6057, 0.891, 0.5901, 0.9046, 0.5594, 0.9337, 0.593, 0.9006, 0.8532, 0.8884, 0.822, 0.9044, 0.807, 0.9312, 0.8209, 0.891, 0.5901, 0.9062, 0.6057, 0.9024, 0.6079, 0.8896, 0.5933, 0.9006, 0.8047, 0.9044, 0.807, 0.8884, 0.822, 0.8872, 0.8187, 0.9062, 0.6057, 0.9059, 0.6279, 0.8998, 0.6263, 0.9024, 0.6079, 0.8988, 0.7862, 0.905, 0.7849, 0.9044, 0.807, 0.9006, 0.8047, 0.9059, 0.6279, 0.8905, 0.6419, 0.8878, 0.6365, 0.8998, 0.6263, 0.8874, 0.7754, 0.8902, 0.7702, 0.905, 0.7849, 0.8988, 0.7862, 0.8905, 0.6419, 0.8675, 0.6423, 0.8709, 0.6352, 0.8878, 0.6365, 0.8704, 0.776, 0.8673, 0.7688, 0.8902, 0.7702, 0.8874, 0.7754, 0.8675, 0.6423, 0.8541, 0.6255, 0.8599, 0.6239, 0.8709, 0.6352, 0.8589, 0.7868, 0.8532, 0.785, 0.8673, 0.7688, 0.8704, 0.776, 0.8541, 0.6255, 0.8544, 0.6048, 0.8597, 0.6082, 0.8599, 0.6239, 0.8579, 0.8025, 0.8525, 0.8057, 0.8532, 0.785, 0.8589, 0.7868, 0.8544, 0.6048, 0.8706, 0.5896, 0.8717, 0.594, 0.8597, 0.6082, 0.8693, 0.8172, 0.8681, 0.8215, 0.8525, 0.8057, 0.8579, 0.8025, 0.8706, 0.5896, 0.891, 0.5901, 0.8896, 0.5933, 0.8717, 0.594, 0.8872, 0.8187, 0.8884, 0.822, 0.8681, 0.8215, 0.8693, 0.8172, 0.8794, 0.6165, 0.8717, 0.594, 0.8896, 0.5933, 0.8872, 0.8187, 0.8693, 0.8172, 0.878, 0.7951, 0.8597, 0.6082, 0.8717, 0.594, 0.8794, 0.6165, 0.878, 0.7951, 0.8693, 0.8172, 0.8579, 0.8025, 0.8794, 0.6165, 0.8599, 0.6239, 0.8597, 0.6082, 0.8579, 0.8025, 0.8589, 0.7868, 0.878, 0.7951, 0.8794, 0.6165, 0.8709, 0.6352, 0.8599, 0.6239, 0.8589, 0.7868, 0.8704, 0.776, 0.878, 0.7951, 0.8794, 0.6165, 0.8878, 0.6365, 0.8709, 0.6352, 0.8704, 0.776, 0.8874, 0.7754, 0.878, 0.7951, 0.8794, 0.6165, 0.8998, 0.6263, 0.8878, 0.6365, 0.8874, 0.7754, 0.8988, 0.7862, 0.878, 0.7951, 0.8794, 0.6165, 0.9024, 0.6079, 0.8998, 0.6263, 0.8988, 0.7862, 0.9006, 0.8047, 0.878, 0.7951, 0.8794, 0.6165, 0.8896, 0.5933, 0.9024, 0.6079, 0.9006, 0.8047, 0.8872, 0.8187, 0.878, 0.7951, 0.5403, 0.05381, 0.5364, 0.06207, 0.5189, 0.05968, 0.5189, 0.05029, 0.5189, 0.05968, 0.5015, 0.06204, 0.4976, 0.05377, 0.5189, 0.05029, 0.5519, 0.05834, 0.5428, 0.06409, 0.5364, 0.06207, 0.5403, 0.05381, 0.5015, 0.06204, 0.4951, 0.06405, 0.486, 0.05827, 0.4976, 0.05377, 0.5551, 0.0619, 0.5463, 0.07267, 0.5428, 0.06409, 0.5519, 0.05834, 0.4951, 0.06405, 0.4916, 0.07262, 0.4828, 0.06183, 0.486, 0.05827, 0.5638, 0.07659, 0.5483, 0.08489, 0.5463, 0.07267, 0.5551, 0.0619, 0.4916, 0.07262, 0.4895, 0.08486, 0.474, 0.07651, 0.4828, 0.06183, 0.5831, 0.1085, 0.5556, 0.1217, 0.5483, 0.08489, 0.5638, 0.07659, 0.4895, 0.08486, 0.4822, 0.1218, 0.4545, 0.1085, 0.474, 0.07651, 0.6055, 0.1651, 0.6474, 0.2005, 0.6215, 0.2278, 0.5531, 0.2096, 0.4165, 0.2295, 0.3897, 0.2019, 0.432, 0.1656, 0.4853, 0.2101, 0.6474, 0.2005, 0.6764, 0.2332, 0.6648, 0.2532, 0.6215, 0.2278, 0.3727, 0.2564, 0.3603, 0.2359, 0.3897, 0.2019, 0.4165, 0.2295, 0.6764, 0.2332, 0.7153, 0.2654, 0.6839, 0.28, 0.6648, 0.2532, 0.3537, 0.2846, 0.3205, 0.2703, 0.3603, 0.2359, 0.3727, 0.2564, 0.7153, 0.2654, 0.7073, 0.3101, 0.6875, 0.3115, 0.6839, 0.28, 0.3512, 0.3174, 0.3307, 0.3169, 0.3205, 0.2703, 0.3537, 0.2846, 0.7073, 0.3101, 0.6974, 0.3327, 0.6768, 0.3239, 0.6875, 0.3115, 0.3627, 0.3297, 0.342, 0.3397, 0.3307, 0.3169, 0.3512, 0.3174, 0.6974, 0.3327, 0.6628, 0.3725, 0.6391, 0.3573, 0.6768, 0.3239, 0.4028, 0.3621, 0.3793, 0.3787, 0.342, 0.3397, 0.3627, 0.3297, 0.6628, 0.3725, 0.6268, 0.3958, 0.6183, 0.3752, 0.6391, 0.3573, 0.4246, 0.3793, 0.4169, 0.4006, 0.3793, 0.3787, 0.4028, 0.3621, 0.6268, 0.3958, 0.6048, 0.3978, 0.6008, 0.3779, 0.6183, 0.3752, 0.4424, 0.3812, 0.4393, 0.4015, 0.4169, 0.4006, 0.4246, 0.3793, 0.6048, 0.3978, 0.5531, 0.3905, 0.5597, 0.357, 0.6008, 0.3779, 0.4829, 0.3585, 0.4909, 0.3919, 0.4393, 0.4015, 0.4424, 0.3812, 0.5531, 0.3905, 0.5219, 0.386, 0.5211, 0.3439, 0.5597, 0.357, 0.5211, 0.3439, 0.5219, 0.386, 0.4909, 0.3919, 0.4829, 0.3585, 0.5773, 0.3402, 0.5998, 0.3448, 0.6008, 0.3779, 0.5597, 0.357, 0.4424, 0.3812, 0.442, 0.3478, 0.4646, 0.3422, 0.4829, 0.3585, 0.5998, 0.3448, 0.6155, 0.342, 0.6183, 0.3752, 0.6008, 0.3779, 0.4246, 0.3793, 0.426, 0.3456, 0.442, 0.3478, 0.4424, 0.3812, 0.6345, 0.3323, 0.6391, 0.3573, 0.6183, 0.3752, 0.6155, 0.342, 0.4246, 0.3793, 0.4028, 0.3621, 0.4064, 0.3365, 0.426, 0.3456, 0.6624, 0.3128, 0.6768, 0.3239, 0.6391, 0.3573, 0.6345, 0.3323, 0.4028, 0.3621, 0.3627, 0.3297, 0.3771, 0.3177, 0.4064, 0.3365, 0.6684, 0.298, 0.6875, 0.3115, 0.6768, 0.3239, 0.6624, 0.3128, 0.3627, 0.3297, 0.3512, 0.3174, 0.3703, 0.3026, 0.3771, 0.3177, 0.6641, 0.2779, 0.6839, 0.28, 0.6875, 0.3115, 0.6684, 0.298, 0.3512, 0.3174, 0.3537, 0.2846, 0.3741, 0.2818, 0.3703, 0.3026, 0.6392, 0.253, 0.6648, 0.2532, 0.6839, 0.28, 0.6641, 0.2779, 0.3537, 0.2846, 0.3727, 0.2564, 0.3989, 0.2556, 0.3741, 0.2818, 0.614, 0.2427, 0.6215, 0.2278, 0.6648, 0.2532, 0.6392, 0.253, 0.3727, 0.2564, 0.4165, 0.2295, 0.4245, 0.2445, 0.3989, 0.2556, 0.5729, 0.2586, 0.5531, 0.2096, 0.6215, 0.2278, 0.614, 0.2427, 0.4165, 0.2295, 0.4853, 0.2101, 0.4664, 0.2597, 0.4245, 0.2445, 0.5729, 0.2586, 0.5639, 0.272, 0.5198, 0.2489, 0.5531, 0.2096, 0.5198, 0.2489, 0.4759, 0.2731, 0.4664, 0.2597, 0.4853, 0.2101, 0.5773, 0.3402, 0.5597, 0.357, 0.5211, 0.3439, 0.5585, 0.3166, 0.5211, 0.3439, 0.4829, 0.3585, 0.4646, 0.3422, 0.4826, 0.3178, 0.5585, 0.3166, 0.5211, 0.3439, 0.5203, 0.2948, 0.5569, 0.2912, 0.5203, 0.2948, 0.5211, 0.3439, 0.4826, 0.3178, 0.4834, 0.2922, 0.5198, 0.2489, 0.5639, 0.272, 0.5569, 0.2912, 0.5203, 0.2948, 0.4834, 0.2922, 0.4759, 0.2731, 0.5198, 0.2489, 0.5203, 0.2948, 0.5255, 0.06897, 0.5189, 0.0679, 0.5189, 0.05968, 0.5364, 0.06207, 0.5189, 0.05968, 0.5189, 0.0679, 0.5124, 0.06896, 0.5015, 0.06204, 0.5312, 0.07383, 0.5255, 0.06897, 0.5364, 0.06207, 0.5428, 0.06409, 0.5015, 0.06204, 0.5124, 0.06896, 0.5066, 0.07381, 0.4951, 0.06405, 0.531, 0.08743, 0.5312, 0.07383, 0.5428, 0.06409, 0.5463, 0.07267, 0.4951, 0.06405, 0.5066, 0.07381, 0.5068, 0.08742, 0.4916, 0.07262, 0.5556, 0.1217, 0.532, 0.1277, 0.5327, 0.09092, 0.5483, 0.08489, 0.5052, 0.09091, 0.5058, 0.1277, 0.4822, 0.1218, 0.4895, 0.08486, 0.531, 0.08743, 0.5463, 0.07267, 0.5483, 0.08489, 0.5327, 0.09092, 0.4895, 0.08486, 0.4916, 0.07262, 0.5068, 0.08742, 0.5052, 0.09091, 0.5381, 0.1584, 0.519, 0.1517, 0.5189, 0.1284, 0.532, 0.1277, 0.5189, 0.1284, 0.519, 0.1517, 0.4999, 0.1584, 0.5058, 0.1277, 0.5327, 0.09092, 0.532, 0.1277, 0.5189, 0.1284, 0.5189, 0.09395, 0.5189, 0.1284, 0.5058, 0.1277, 0.5052, 0.09091, 0.5189, 0.09395, 0.5189, 0.08518, 0.531, 0.08743, 0.5327, 0.09092, 0.5189, 0.09395, 0.5052, 0.09091, 0.5068, 0.08742, 0.5189, 0.08518, 0.5189, 0.09395, 0.5484, 0.1736, 0.538, 0.176, 0.5352, 0.1668, 0.5381, 0.1584, 0.5028, 0.1669, 0.5001, 0.176, 0.4897, 0.1737, 0.4999, 0.1584, 0.5443, 0.1934, 0.5372, 0.1876, 0.538, 0.176, 0.5484, 0.1736, 0.5001, 0.176, 0.5009, 0.1876, 0.494, 0.1934, 0.4897, 0.1737, 0.5198, 0.2008, 0.5288, 0.1918, 0.5372, 0.1876, 0.5443, 0.1934, 0.5009, 0.1876, 0.5092, 0.1916, 0.5198, 0.2008, 0.494, 0.1934, 0.5176, 0.1906, 0.5191, 0.1854, 0.5288, 0.1918, 0.5198, 0.2008, 0.5092, 0.1916, 0.5191, 0.1854, 0.5176, 0.1906, 0.5198, 0.2008, 0.519, 0.1517, 0.5381, 0.1584, 0.5352, 0.1668, 0.519, 0.159, 0.5028, 0.1669, 0.4999, 0.1584, 0.519, 0.1517, 0.519, 0.159, 0.519, 0.159, 0.5352, 0.1668, 0.5311, 0.1716, 0.519, 0.1656, 0.5069, 0.1717, 0.5028, 0.1669, 0.519, 0.159, 0.519, 0.1656, 0.5191, 0.1854, 0.5191, 0.1795, 0.5282, 0.1863, 0.5288, 0.1918, 0.5098, 0.1863, 0.5191, 0.1795, 0.5191, 0.1854, 0.5092, 0.1916, 0.5288, 0.1918, 0.5282, 0.1863, 0.5335, 0.1842, 0.5372, 0.1876, 0.5045, 0.1842, 0.5098, 0.1863, 0.5092, 0.1916, 0.5009, 0.1876, 0.5372, 0.1876, 0.5335, 0.1842, 0.5334, 0.1767, 0.538, 0.176, 0.5046, 0.1768, 0.5045, 0.1842, 0.5009, 0.1876, 0.5001, 0.176, 0.538, 0.176, 0.5334, 0.1767, 0.5311, 0.1716, 0.5352, 0.1668, 0.5069, 0.1717, 0.5046, 0.1768, 0.5001, 0.176, 0.5028, 0.1669, 0.5191, 0.1795, 0.5334, 0.1767, 0.5335, 0.1842, 0.5282, 0.1863, 0.5045, 0.1842, 0.5046, 0.1768, 0.5191, 0.1795, 0.5098, 0.1863, 0.5191, 0.1795, 0.519, 0.1656, 0.5311, 0.1716, 0.5334, 0.1767, 0.5069, 0.1717, 0.519, 0.1656, 0.5191, 0.1795, 0.5046, 0.1768, 0.5198, 0.2008, 0.5443, 0.1934, 0.5531, 0.2096, 0.5198, 0.2489, 0.4853, 0.2101, 0.494, 0.1934, 0.5198, 0.2008, 0.5198, 0.2489, 0.5443, 0.1934, 0.5484, 0.1736, 0.5616, 0.1678, 0.5531, 0.2096, 0.4764, 0.168, 0.4897, 0.1737, 0.494, 0.1934, 0.4853, 0.2101, 0.5484, 0.1736, 0.5381, 0.1584, 0.5595, 0.1493, 0.5616, 0.1678, 0.4784, 0.1494, 0.4999, 0.1584, 0.4897, 0.1737, 0.4764, 0.168, 0.5381, 0.1584, 0.532, 0.1277, 0.5556, 0.1217, 0.5595, 0.1493, 0.4822, 0.1218, 0.5058, 0.1277, 0.4999, 0.1584, 0.4784, 0.1494, 0.5831, 0.1085, 0.5961, 0.1334, 0.5595, 0.1493, 0.5556, 0.1217, 0.4784, 0.1494, 0.4414, 0.1336, 0.4545, 0.1085, 0.4822, 0.1218, 0.5961, 0.1334, 0.6012, 0.1479, 0.5616, 0.1678, 0.5595, 0.1493, 0.4764, 0.168, 0.4363, 0.1482, 0.4414, 0.1336, 0.4784, 0.1494, 0.6055, 0.1651, 0.5531, 0.2096, 0.5616, 0.1678, 0.6012, 0.1479, 0.4764, 0.168, 0.4853, 0.2101, 0.432, 0.1656, 0.4363, 0.1482, 0.531, 0.08743, 0.5189, 0.08518, 0.5189, 0.08387, 0.5289, 0.08496, 0.5189, 0.08387, 0.5189, 0.08518, 0.5068, 0.08742, 0.5089, 0.08495, 0.5312, 0.07383, 0.531, 0.08743, 0.5289, 0.08496, 0.529, 0.07543, 0.5089, 0.08495, 0.5068, 0.08742, 0.5066, 0.07381, 0.5088, 0.07542, 0.5255, 0.06897, 0.5312, 0.07383, 0.529, 0.07543, 0.5238, 0.07051, 0.5088, 0.07542, 0.5066, 0.07381, 0.5124, 0.06896, 0.5141, 0.0705, 0.5189, 0.0679, 0.5255, 0.06897, 0.5238, 0.07051, 0.5189, 0.06947, 0.5141, 0.0705, 0.5124, 0.06896, 0.5189, 0.0679, 0.5189, 0.06947, 0.5189, 0.06947, 0.5238, 0.07051, 0.5216, 0.07497, 0.5189, 0.07426, 0.5163, 0.07497, 0.5141, 0.0705, 0.5189, 0.06947, 0.5189, 0.07426, 0.5238, 0.07051, 0.529, 0.07543, 0.5242, 0.07669, 0.5216, 0.07497, 0.5136, 0.07668, 0.5088, 0.07542, 0.5141, 0.0705, 0.5163, 0.07497, 0.529, 0.07543, 0.5289, 0.08496, 0.5246, 0.07989, 0.5242, 0.07669, 0.5133, 0.07988, 0.5089, 0.08495, 0.5088, 0.07542, 0.5136, 0.07668, 0.5289, 0.08496, 0.5189, 0.08387, 0.5189, 0.07933, 0.5246, 0.07989, 0.5189, 0.07933, 0.5189, 0.08387, 0.5089, 0.08495, 0.5133, 0.07988, 0.5189, 0.07933, 0.5189, 0.07426, 0.5216, 0.07497, 0.5246, 0.07989, 0.5163, 0.07497, 0.5189, 0.07426, 0.5189, 0.07933, 0.5133, 0.07988, 0.5246, 0.07989, 0.5216, 0.07497, 0.5242, 0.07669, 0.5136, 0.07668, 0.5163, 0.07497, 0.5133, 0.07988, 0.5569, 0.2912, 0.5639, 0.272, 0.5718, 0.2773, 0.5684, 0.2929, 0.4681, 0.2786, 0.4759, 0.2731, 0.4834, 0.2922, 0.472, 0.2943, 0.5585, 0.3166, 0.5569, 0.2912, 0.5684, 0.2929, 0.5731, 0.3114, 0.472, 0.2943, 0.4834, 0.2922, 0.4826, 0.3178, 0.4678, 0.3131, 0.5773, 0.3402, 0.5585, 0.3166, 0.5731, 0.3114, 0.5849, 0.3277, 0.4678, 0.3131, 0.4826, 0.3178, 0.4646, 0.3422, 0.4565, 0.33, 0.5639, 0.272, 0.5729, 0.2586, 0.5807, 0.2666, 0.5718, 0.2773, 0.4587, 0.268, 0.4664, 0.2597, 0.4759, 0.2731, 0.4681, 0.2786, 0.5729, 0.2586, 0.614, 0.2427, 0.6117, 0.2557, 0.5807, 0.2666, 0.4271, 0.2577, 0.4245, 0.2445, 0.4664, 0.2597, 0.4587, 0.268, 0.614, 0.2427, 0.6392, 0.253, 0.6325, 0.2629, 0.6117, 0.2557, 0.4061, 0.2655, 0.3989, 0.2556, 0.4245, 0.2445, 0.4271, 0.2577, 0.6392, 0.253, 0.6641, 0.2779, 0.6537, 0.28, 0.6325, 0.2629, 0.3849, 0.2836, 0.3741, 0.2818, 0.3989, 0.2556, 0.4061, 0.2655, 0.6641, 0.2779, 0.6684, 0.298, 0.6561, 0.2976, 0.6537, 0.28, 0.383, 0.3019, 0.3703, 0.3026, 0.3741, 0.2818, 0.3849, 0.2836, 0.6684, 0.298, 0.6624, 0.3128, 0.6528, 0.3102, 0.6561, 0.2976, 0.3869, 0.3146, 0.3771, 0.3177, 0.3703, 0.3026, 0.383, 0.3019, 0.6624, 0.3128, 0.6345, 0.3323, 0.629, 0.3239, 0.6528, 0.3102, 0.4116, 0.3277, 0.4064, 0.3365, 0.3771, 0.3177, 0.3869, 0.3146, 0.6345, 0.3323, 0.6155, 0.342, 0.6144, 0.332, 0.629, 0.3239, 0.4267, 0.3354, 0.426, 0.3456, 0.4064, 0.3365, 0.4116, 0.3277, 0.6155, 0.342, 0.5998, 0.3448, 0.601, 0.3336, 0.6144, 0.332, 0.4403, 0.3365, 0.442, 0.3478, 0.426, 0.3456, 0.4267, 0.3354, 0.5998, 0.3448, 0.5773, 0.3402, 0.5849, 0.3277, 0.601, 0.3336, 0.4565, 0.33, 0.4646, 0.3422, 0.442, 0.3478, 0.4403, 0.3365, 0.601, 0.3336, 0.5849, 0.3277, 0.5906, 0.3215, 0.6018, 0.3285, 0.4504, 0.3239, 0.4565, 0.33, 0.4403, 0.3365, 0.4394, 0.3313, 0.6144, 0.332, 0.601, 0.3336, 0.6018, 0.3285, 0.6133, 0.3271, 0.4394, 0.3313, 0.4403, 0.3365, 0.4267, 0.3354, 0.4276, 0.3304, 0.629, 0.3239, 0.6144, 0.332, 0.6133, 0.3271, 0.6269, 0.3205, 0.4276, 0.3304, 0.4267, 0.3354, 0.4116, 0.3277, 0.4136, 0.3242, 0.6528, 0.3102, 0.629, 0.3239, 0.6269, 0.3205, 0.6462, 0.3064, 0.4136, 0.3242, 0.4116, 0.3277, 0.3869, 0.3146, 0.3934, 0.3105, 0.6561, 0.2976, 0.6528, 0.3102, 0.6462, 0.3064, 0.6495, 0.2962, 0.3934, 0.3105, 0.3869, 0.3146, 0.383, 0.3019, 0.3897, 0.3002, 0.6537, 0.28, 0.6561, 0.2976, 0.6495, 0.2962, 0.6478, 0.2835, 0.3897, 0.3002, 0.383, 0.3019, 0.3849, 0.2836, 0.391, 0.2871, 0.6325, 0.2629, 0.6537, 0.28, 0.6478, 0.2835, 0.6298, 0.2673, 0.391, 0.2871, 0.3849, 0.2836, 0.4061, 0.2655, 0.4089, 0.27, 0.6117, 0.2557, 0.6325, 0.2629, 0.6298, 0.2673, 0.6126, 0.2616, 0.4089, 0.27, 0.4061, 0.2655, 0.4271, 0.2577, 0.4263, 0.2637, 0.5807, 0.2666, 0.6117, 0.2557, 0.6126, 0.2616, 0.5852, 0.271, 0.4263, 0.2637, 0.4271, 0.2577, 0.4587, 0.268, 0.4544, 0.2726, 0.5718, 0.2773, 0.5807, 0.2666, 0.5852, 0.271, 0.5781, 0.2819, 0.4544, 0.2726, 0.4587, 0.268, 0.4681, 0.2786, 0.4618, 0.2834, 0.5849, 0.3277, 0.5731, 0.3114, 0.5795, 0.3093, 0.5906, 0.3215, 0.4612, 0.3112, 0.4678, 0.3131, 0.4565, 0.33, 0.4504, 0.3239, 0.5731, 0.3114, 0.5684, 0.2929, 0.5775, 0.2938, 0.5795, 0.3093, 0.4628, 0.2954, 0.472, 0.2943, 0.4678, 0.3131, 0.4612, 0.3112, 0.5684, 0.2929, 0.5718, 0.2773, 0.5781, 0.2819, 0.5775, 0.2938, 0.4618, 0.2834, 0.4681, 0.2786, 0.472, 0.2943, 0.4628, 0.2954, 0.5219, 0.386, 0.5531, 0.3905, 0.5532, 0.4331, 0.523, 0.4336, 0.4928, 0.4345, 0.4909, 0.3919, 0.5219, 0.386, 0.523, 0.4336, 0.5531, 0.3905, 0.6048, 0.3978, 0.6098, 0.4315, 0.5532, 0.4331, 0.4359, 0.4357, 0.4393, 0.4015, 0.4909, 0.3919, 0.4928, 0.4345, 0.6048, 0.3978, 0.6268, 0.3958, 0.6482, 0.4193, 0.6098, 0.4315, 0.3965, 0.4254, 0.4169, 0.4006, 0.4393, 0.4015, 0.4359, 0.4357, 0.6268, 0.3958, 0.6628, 0.3725, 0.6921, 0.3883, 0.6482, 0.4193, 0.3503, 0.3962, 0.3793, 0.3787, 0.4169, 0.4006, 0.3965, 0.4254, 0.6628, 0.3725, 0.6974, 0.3327, 0.7263, 0.3418, 0.6921, 0.3883, 0.3128, 0.3506, 0.342, 0.3397, 0.3793, 0.3787, 0.3503, 0.3962, 0.6974, 0.3327, 0.7073, 0.3101, 0.7359, 0.3121, 0.7263, 0.3418, 0.3011, 0.3206, 0.3307, 0.3169, 0.342, 0.3397, 0.3128, 0.3506, 0.7073, 0.3101, 0.7153, 0.2654, 0.7299, 0.2564, 0.7359, 0.3121, 0.3049, 0.2611, 0.3205, 0.2703, 0.3307, 0.3169, 0.3011, 0.3206, 0.7153, 0.2654, 0.6764, 0.2332, 0.6982, 0.2169, 0.7299, 0.2564, 0.3374, 0.2192, 0.3603, 0.2359, 0.3205, 0.2703, 0.3049, 0.2611, 0.6764, 0.2332, 0.6474, 0.2005, 0.6631, 0.1907, 0.6982, 0.2169, 0.3735, 0.1919, 0.3897, 0.2019, 0.3603, 0.2359, 0.3374, 0.2192, 0.6269, 0.01561, 0.6494, 0.02238, 0.6605, 0.07608, 0.6214, 0.04809, 0.3768, 0.0753, 0.3888, 0.02159, 0.4113, 0.01513, 0.4164, 0.04763, 0.5675, 0.000144, 0.6269, 0.01561, 0.6214, 0.04809, 0.5772, 0.0328, 0.4164, 0.04763, 0.4113, 0.01513, 0.4706, 0.000144, 0.4608, 0.03266, 0.5189, 0.02489, 0.5675, 0.000144, 0.5772, 0.0328, 0.5474, 0.04172, 0.4608, 0.03266, 0.4706, 0.000144, 0.5189, 0.02489, 0.4905, 0.04167, 0.5403, 0.05381, 0.5189, 0.05029, 0.5189, 0.02489, 0.5474, 0.04172, 0.5189, 0.02489, 0.5189, 0.05029, 0.4976, 0.05377, 0.4905, 0.04167, 0.5519, 0.05834, 0.5403, 0.05381, 0.5474, 0.04172, 0.5581, 0.05387, 0.4905, 0.04167, 0.4976, 0.05377, 0.486, 0.05827, 0.4798, 0.05378, 0.5551, 0.0619, 0.5519, 0.05834, 0.5581, 0.05387, 0.577, 0.058, 0.4798, 0.05378, 0.486, 0.05827, 0.4828, 0.06183, 0.4609, 0.05785, 0.5638, 0.07659, 0.5551, 0.0619, 0.577, 0.058, 0.6117, 0.07827, 0.4609, 0.05785, 0.4828, 0.06183, 0.474, 0.07651, 0.4259, 0.07799, 0.577, 0.058, 0.5772, 0.0328, 0.6214, 0.04809, 0.6117, 0.07827, 0.4164, 0.04763, 0.4608, 0.03266, 0.4609, 0.05785, 0.4259, 0.07799, 0.577, 0.058, 0.5581, 0.05387, 0.5474, 0.04172, 0.5772, 0.0328, 0.4905, 0.04167, 0.4798, 0.05378, 0.4609, 0.05785, 0.4608, 0.03266, 0.6267, 0.1114, 0.6117, 0.07827, 0.6214, 0.04809, 0.6605, 0.07608, 0.4164, 0.04763, 0.4259, 0.07799, 0.4106, 0.1112, 0.3768, 0.0753, 0.5831, 0.1085, 0.5638, 0.07659, 0.6117, 0.07827, 0.6267, 0.1114, 0.4259, 0.07799, 0.474, 0.07651, 0.4545, 0.1085, 0.4106, 0.1112, 0.5961, 0.1334, 0.6295, 0.1305, 0.6235, 0.1468, 0.6012, 0.1479, 0.4137, 0.1472, 0.4076, 0.1306, 0.4414, 0.1336, 0.4363, 0.1482, 0.5831, 0.1085, 0.6267, 0.1114, 0.6295, 0.1305, 0.5961, 0.1334, 0.4076, 0.1306, 0.4106, 0.1112, 0.4545, 0.1085, 0.4414, 0.1336, 0.6055, 0.1651, 0.6012, 0.1479, 0.6235, 0.1468, 0.6193, 0.1598, 0.4137, 0.1472, 0.4363, 0.1482, 0.432, 0.1656, 0.418, 0.1604, 0.6055, 0.1651, 0.6193, 0.1598, 0.6631, 0.1907, 0.6474, 0.2005, 0.3735, 0.1919, 0.418, 0.1604, 0.432, 0.1656, 0.3897, 0.2019, 0.9459, 0.07957, 0.8862, 0.1218, 0.8491, 0.09973, 0.8918, 0.03692, 0.1831, 0.09213, 0.1413, 0.1125, 0.07896, 0.06072, 0.1423, 0.02147, 0.8918, 0.03692, 0.8491, 0.09973, 0.7885, 0.08083, 0.8056, 0.01079, 0.2464, 0.07651, 0.1831, 0.09213, 0.1423, 0.02147, 0.2326, 0.003484, 0.8056, 0.01079, 0.7885, 0.08083, 0.687, 0.0772, 0.6724, 0.0222, 0.3499, 0.07596, 0.2464, 0.07651, 0.2326, 0.003484, 0.366, 0.02099, 0.6724, 0.0222, 0.687, 0.0772, 0.6605, 0.07608, 0.6494, 0.02238, 0.3768, 0.0753, 0.3499, 0.07596, 0.366, 0.02099, 0.3888, 0.02159, 0.6267, 0.1114, 0.6605, 0.07608, 0.687, 0.0772, 0.6295, 0.1305, 0.3499, 0.07596, 0.3768, 0.0753, 0.4106, 0.1112, 0.4076, 0.1306, 0.7299, 0.2564, 0.6982, 0.2169, 0.7602, 0.1932, 0.789, 0.2333, 0.2716, 0.1939, 0.3374, 0.2192, 0.3049, 0.2611, 0.2413, 0.237, 0.9945, 0.1677, 0.9091, 0.1833, 0.8862, 0.1218, 0.9459, 0.07957, 0.1413, 0.1125, 0.1079, 0.1791, 0.01183, 0.1554, 0.07896, 0.06072, 0.9117, 0.4024, 0.8629, 0.3386, 0.8941, 0.3019, 0.9629, 0.3448, 0.1238, 0.3155, 0.1606, 0.3568, 0.1064, 0.4327, 0.04397, 0.367, 0.9629, 0.3448, 0.8941, 0.3019, 0.9154, 0.2598, 0.9999, 0.2546, 0.09896, 0.267, 0.1238, 0.3155, 0.04397, 0.367, 0.000144, 0.2591, 0.9999, 0.2546, 0.9154, 0.2598, 0.9091, 0.1833, 0.9945, 0.1677, 0.1079, 0.1791, 0.09896, 0.267, 0.000144, 0.2591, 0.01183, 0.1554, 0.7495, 0.3347, 0.7359, 0.3121, 0.7663, 0.3008, 0.7892, 0.3137, 0.2674, 0.3101, 0.3011, 0.3206, 0.2882, 0.3465, 0.243, 0.3256, 0.7892, 0.3137, 0.7663, 0.3008, 0.8153, 0.2764, 0.8462, 0.2934, 0.2131, 0.2852, 0.2674, 0.3101, 0.243, 0.3256, 0.1785, 0.305, 0.8462, 0.2934, 0.8153, 0.2764, 0.845, 0.2564, 0.8735, 0.2659, 0.1797, 0.2633, 0.2131, 0.2852, 0.1785, 0.305, 0.1471, 0.2743, 0.8735, 0.2659, 0.845, 0.2564, 0.8591, 0.2282, 0.887, 0.2338, 0.1628, 0.2317, 0.1797, 0.2633, 0.1471, 0.2743, 0.1315, 0.2376, 0.8424, 0.1952, 0.875, 0.1847, 0.887, 0.2338, 0.8591, 0.2282, 0.1315, 0.2376, 0.1452, 0.1827, 0.1768, 0.1962, 0.1628, 0.2317, 0.9091, 0.1833, 0.9154, 0.2598, 0.887, 0.2338, 0.875, 0.1847, 0.1315, 0.2376, 0.09896, 0.267, 0.1079, 0.1791, 0.1452, 0.1827, 0.9154, 0.2598, 0.8941, 0.3019, 0.8735, 0.2659, 0.887, 0.2338, 0.1471, 0.2743, 0.1238, 0.3155, 0.09896, 0.267, 0.1315, 0.2376, 0.8941, 0.3019, 0.8629, 0.3386, 0.8462, 0.2934, 0.8735, 0.2659, 0.1785, 0.305, 0.1606, 0.3568, 0.1238, 0.3155, 0.1471, 0.2743, 0.8629, 0.3386, 0.7943, 0.3641, 0.7892, 0.3137, 0.8462, 0.2934, 0.243, 0.3256, 0.2398, 0.3826, 0.1606, 0.3568, 0.1785, 0.305, 0.7702, 0.3795, 0.7495, 0.3347, 0.7892, 0.3137, 0.7943, 0.3641, 0.243, 0.3256, 0.2882, 0.3465, 0.2681, 0.3987, 0.2398, 0.3826, 0.8455, 0.45, 0.7943, 0.3641, 0.8629, 0.3386, 0.9117, 0.4024, 0.1606, 0.3568, 0.2398, 0.3826, 0.1853, 0.4841, 0.1064, 0.4327, 0.8159, 0.4454, 0.7706, 0.4443, 0.7557, 0.4186, 0.7702, 0.3795, 0.287, 0.4429, 0.2714, 0.4733, 0.2193, 0.4772, 0.2681, 0.3987, 0.8159, 0.4454, 0.7702, 0.3795, 0.7943, 0.3641, 0.8455, 0.45, 0.2398, 0.3826, 0.2681, 0.3987, 0.2193, 0.4772, 0.1853, 0.4841, 0.8198, 0.4681, 0.8159, 0.4454, 0.8455, 0.45, 0.1853, 0.4841, 0.2193, 0.4772, 0.2159, 0.5036, 0.7359, 0.3121, 0.7299, 0.2564, 0.789, 0.2333, 0.7663, 0.3008, 0.2413, 0.237, 0.3049, 0.2611, 0.3011, 0.3206, 0.2674, 0.3101, 0.789, 0.2333, 0.8096, 0.2339, 0.8153, 0.2764, 0.7663, 0.3008, 0.2131, 0.2852, 0.2192, 0.2374, 0.2413, 0.237, 0.2674, 0.3101, 0.8096, 0.2339, 0.8293, 0.2196, 0.845, 0.2564, 0.8153, 0.2764, 0.1797, 0.2633, 0.1991, 0.2225, 0.2192, 0.2374, 0.2131, 0.2852, 0.8424, 0.1952, 0.8591, 0.2282, 0.845, 0.2564, 0.8293, 0.2196, 0.1797, 0.2633, 0.1628, 0.2317, 0.1768, 0.1962, 0.1991, 0.2225, 0.687, 0.0772, 0.7885, 0.08083, 0.7865, 0.1176, 0.7155, 0.1397, 0.2467, 0.1148, 0.2464, 0.07651, 0.3499, 0.07596, 0.3195, 0.1394, 0.7602, 0.1932, 0.7155, 0.1397, 0.7865, 0.1176, 0.7855, 0.1523, 0.2467, 0.1148, 0.3195, 0.1394, 0.2716, 0.1939, 0.246, 0.151, 0.6982, 0.2169, 0.6631, 0.1907, 0.7155, 0.1397, 0.7602, 0.1932, 0.3195, 0.1394, 0.3735, 0.1919, 0.3374, 0.2192, 0.2716, 0.1939, 0.6631, 0.1907, 0.6235, 0.1468, 0.6295, 0.1305, 0.7155, 0.1397, 0.4076, 0.1306, 0.4137, 0.1472, 0.3735, 0.1919, 0.3195, 0.1394, 0.6295, 0.1305, 0.687, 0.0772, 0.7155, 0.1397, 0.3195, 0.1394, 0.3499, 0.07596, 0.4076, 0.1306, 0.6631, 0.1907, 0.6193, 0.1598, 0.6235, 0.1468, 0.4137, 0.1472, 0.418, 0.1604, 0.3735, 0.1919, 0.8424, 0.1952, 0.8374, 0.1564, 0.8582, 0.1378, 0.875, 0.1847, 0.1717, 0.1323, 0.1966, 0.1552, 0.1768, 0.1962, 0.1452, 0.1827, 0.9091, 0.1833, 0.875, 0.1847, 0.8582, 0.1378, 0.8862, 0.1218, 0.1717, 0.1323, 0.1452, 0.1827, 0.1079, 0.1791, 0.1413, 0.1125, 0.7855, 0.1523, 0.7865, 0.1176, 0.8582, 0.1378, 0.8374, 0.1564, 0.1717, 0.1323, 0.2467, 0.1148, 0.246, 0.151, 0.1966, 0.1552, 0.7885, 0.08083, 0.8491, 0.09973, 0.8582, 0.1378, 0.7865, 0.1176, 0.1717, 0.1323, 0.1831, 0.09213, 0.2464, 0.07651, 0.2467, 0.1148, 0.8862, 0.1218, 0.8582, 0.1378, 0.8491, 0.09973, 0.1831, 0.09213, 0.1717, 0.1323, 0.1413, 0.1125, 0.5062, 0.9049, 0.4324, 0.8949, 0.4388, 0.8702, 0.4911, 0.8817, 0.3159, 0.8682, 0.3216, 0.8932, 0.2472, 0.9012, 0.263, 0.8783, 0.5062, 0.9049, 0.4911, 0.8817, 0.5728, 0.8605, 0.6048, 0.8799, 0.1815, 0.8547, 0.263, 0.8783, 0.2472, 0.9012, 0.1487, 0.8733, 0.6048, 0.8799, 0.5728, 0.8605, 0.5864, 0.794, 0.62, 0.7916, 0.1697, 0.7875, 0.1815, 0.8547, 0.1487, 0.8733, 0.1361, 0.7841, 0.62, 0.7916, 0.5864, 0.794, 0.549, 0.7464, 0.5638, 0.7392, 0.2087, 0.7409, 0.1697, 0.7875, 0.1361, 0.7841, 0.1941, 0.7332, 0.5638, 0.7392, 0.549, 0.7464, 0.5003, 0.7117, 0.5083, 0.6977, 0.2584, 0.7075, 0.2087, 0.7409, 0.1941, 0.7332, 0.2508, 0.6932, 0.5083, 0.6977, 0.5003, 0.7117, 0.4386, 0.6807, 0.4348, 0.6589, 0.321, 0.678, 0.2584, 0.7075, 0.2508, 0.6932, 0.3253, 0.6562, 0.5003, 0.7117, 0.5057, 0.7309, 0.453, 0.7, 0.4386, 0.6807, 0.3061, 0.697, 0.2525, 0.7266, 0.2584, 0.7075, 0.321, 0.678, 0.549, 0.7464, 0.5429, 0.7558, 0.5057, 0.7309, 0.5003, 0.7117, 0.2525, 0.7266, 0.2146, 0.7504, 0.2087, 0.7409, 0.2584, 0.7075, 0.5864, 0.794, 0.5681, 0.7874, 0.5429, 0.7558, 0.549, 0.7464, 0.2146, 0.7504, 0.1883, 0.7814, 0.1697, 0.7875, 0.2087, 0.7409, 0.5728, 0.8605, 0.5555, 0.8264, 0.5681, 0.7874, 0.5864, 0.794, 0.1883, 0.7814, 0.1998, 0.8209, 0.1815, 0.8547, 0.1697, 0.7875, 0.4911, 0.8817, 0.5012, 0.8444, 0.5555, 0.8264, 0.5728, 0.8605, 0.1998, 0.8209, 0.2538, 0.8405, 0.263, 0.8783, 0.1815, 0.8547, 0.4911, 0.8817, 0.4388, 0.8702, 0.4578, 0.84, 0.5012, 0.8444, 0.2976, 0.8374, 0.3159, 0.8682, 0.263, 0.8783, 0.2538, 0.8405, 0.7602, 0.1932, 0.7855, 0.1523, 0.796, 0.177, 0.7832, 0.1874, 0.2336, 0.1756, 0.246, 0.151, 0.2716, 0.1939, 0.247, 0.1871, 0.391, 0.6119, 0.4348, 0.6589, 0.4386, 0.6807, 0.3948, 0.6861, 0.321, 0.678, 0.3253, 0.6562, 0.3699, 0.6102, 0.3648, 0.6844, 0.789, 0.2333, 0.7602, 0.1932, 0.7832, 0.1874, 0.8096, 0.2339, 0.247, 0.1871, 0.2716, 0.1939, 0.2413, 0.237, 0.2192, 0.2374, 0.3917, 0.8621, 0.4016, 0.8415, 0.4388, 0.8702, 0.4324, 0.8949, 0.3159, 0.8682, 0.354, 0.8403, 0.3634, 0.8613, 0.3216, 0.8932, 0.4386, 0.6807, 0.453, 0.7, 0.435, 0.7183, 0.3948, 0.6861, 0.3237, 0.7157, 0.3061, 0.697, 0.321, 0.678, 0.3648, 0.6844, 0.4337, 0.7297, 0.3847, 0.7103, 0.3948, 0.6861, 0.435, 0.7183, 0.3648, 0.6844, 0.3744, 0.709, 0.3247, 0.7272, 0.3237, 0.7157, 0.411, 0.7477, 0.3847, 0.7103, 0.4337, 0.7297, 0.4278, 0.7428, 0.3247, 0.7272, 0.3744, 0.709, 0.347, 0.7458, 0.3303, 0.7405, 0.4181, 0.7849, 0.3847, 0.7954, 0.3847, 0.7103, 0.411, 0.7477, 0.3744, 0.709, 0.3723, 0.7945, 0.339, 0.7831, 0.347, 0.7458, 0.4016, 0.8415, 0.3847, 0.7954, 0.4181, 0.7849, 0.4313, 0.8175, 0.339, 0.7831, 0.3723, 0.7945, 0.354, 0.8403, 0.3248, 0.8155, 0.4388, 0.8702, 0.4016, 0.8415, 0.4313, 0.8175, 0.4578, 0.84, 0.3248, 0.8155, 0.354, 0.8403, 0.3159, 0.8682, 0.2976, 0.8374, 0.8096, 0.2339, 0.8163, 0.2031, 0.8251, 0.2098, 0.8293, 0.2196, 0.1998, 0.2148, 0.2098, 0.2062, 0.2192, 0.2374, 0.1991, 0.2225, 0.8096, 0.2339, 0.7832, 0.1874, 0.8022, 0.1846, 0.8163, 0.2031, 0.2265, 0.1831, 0.247, 0.1871, 0.2192, 0.2374, 0.2098, 0.2062, 0.7832, 0.1874, 0.796, 0.177, 0.8022, 0.1846, 0.2265, 0.1831, 0.2336, 0.1756, 0.247, 0.1871, 0.4578, 0.84, 0.4313, 0.8175, 0.4485, 0.8046, 0.4734, 0.8247, 0.3079, 0.802, 0.3248, 0.8155, 0.2976, 0.8374, 0.2824, 0.8215, 0.4313, 0.8175, 0.4181, 0.7849, 0.4359, 0.7796, 0.4485, 0.8046, 0.3212, 0.7772, 0.339, 0.7831, 0.3248, 0.8155, 0.3079, 0.802, 0.4181, 0.7849, 0.411, 0.7477, 0.4237, 0.7542, 0.4359, 0.7796, 0.3341, 0.752, 0.347, 0.7458, 0.339, 0.7831, 0.3212, 0.7772, 0.411, 0.7477, 0.4278, 0.7428, 0.4379, 0.7498, 0.4237, 0.7542, 0.3199, 0.7473, 0.3303, 0.7405, 0.347, 0.7458, 0.3341, 0.752, 0.4278, 0.7428, 0.4337, 0.7297, 0.4454, 0.732, 0.4379, 0.7498, 0.3129, 0.7292, 0.3247, 0.7272, 0.3303, 0.7405, 0.3199, 0.7473, 0.4337, 0.7297, 0.435, 0.7183, 0.441, 0.7244, 0.4454, 0.732, 0.3175, 0.7217, 0.3237, 0.7157, 0.3247, 0.7272, 0.3129, 0.7292, 0.435, 0.7183, 0.453, 0.7, 0.4553, 0.7137, 0.441, 0.7244, 0.3035, 0.7107, 0.3061, 0.697, 0.3237, 0.7157, 0.3175, 0.7217, 0.5012, 0.8444, 0.4578, 0.84, 0.4734, 0.8247, 0.5125, 0.8288, 0.2824, 0.8215, 0.2976, 0.8374, 0.2538, 0.8405, 0.243, 0.8246, 0.5555, 0.8264, 0.5012, 0.8444, 0.5125, 0.8288, 0.5509, 0.8118, 0.243, 0.8246, 0.2538, 0.8405, 0.1998, 0.8209, 0.2048, 0.8064, 0.5681, 0.7874, 0.5555, 0.8264, 0.5509, 0.8118, 0.5521, 0.7877, 0.2048, 0.8064, 0.1998, 0.8209, 0.1883, 0.7814, 0.2043, 0.7822, 0.5429, 0.7558, 0.5681, 0.7874, 0.5521, 0.7877, 0.5394, 0.7645, 0.2043, 0.7822, 0.1883, 0.7814, 0.2146, 0.7504, 0.2178, 0.7593, 0.5057, 0.7309, 0.5429, 0.7558, 0.5394, 0.7645, 0.5084, 0.7431, 0.2178, 0.7593, 0.2146, 0.7504, 0.2525, 0.7266, 0.2494, 0.7387, 0.453, 0.7, 0.5057, 0.7309, 0.5084, 0.7431, 0.4553, 0.7137, 0.2494, 0.7387, 0.2525, 0.7266, 0.3061, 0.697, 0.3035, 0.7107, 0.4379, 0.7498, 0.4454, 0.732, 0.4708, 0.7484, 0.4548, 0.7617, 0.287, 0.745, 0.3129, 0.7292, 0.3199, 0.7473, 0.3027, 0.7587, 0.4548, 0.7617, 0.4708, 0.7484, 0.4889, 0.7705, 0.4754, 0.7839, 0.2683, 0.7667, 0.287, 0.745, 0.3027, 0.7587, 0.2814, 0.7805, 0.4754, 0.7839, 0.4889, 0.7705, 0.5037, 0.7876, 0.4945, 0.8025, 0.253, 0.7834, 0.2683, 0.7667, 0.2814, 0.7805, 0.2618, 0.7986, 0.4945, 0.8025, 0.5037, 0.7876, 0.5186, 0.7916, 0.5168, 0.8073, 0.2379, 0.787, 0.253, 0.7834, 0.2618, 0.7986, 0.2392, 0.8029, 0.5125, 0.8288, 0.4734, 0.8247, 0.4945, 0.8025, 0.5168, 0.8073, 0.2618, 0.7986, 0.2824, 0.8215, 0.243, 0.8246, 0.2392, 0.8029, 0.4485, 0.8046, 0.4754, 0.7839, 0.4945, 0.8025, 0.4734, 0.8247, 0.2618, 0.7986, 0.2814, 0.7805, 0.3079, 0.802, 0.2824, 0.8215, 0.4485, 0.8046, 0.4359, 0.7796, 0.4548, 0.7617, 0.4754, 0.7839, 0.3027, 0.7587, 0.3212, 0.7772, 0.3079, 0.802, 0.2814, 0.7805, 0.4379, 0.7498, 0.4548, 0.7617, 0.4359, 0.7796, 0.4237, 0.7542, 0.3212, 0.7772, 0.3027, 0.7587, 0.3199, 0.7473, 0.3341, 0.752, 0.441, 0.7244, 0.4553, 0.7137, 0.4708, 0.7484, 0.4454, 0.732, 0.287, 0.745, 0.3035, 0.7107, 0.3175, 0.7217, 0.3129, 0.7292, 0.5084, 0.7431, 0.4889, 0.7705, 0.4708, 0.7484, 0.4553, 0.7137, 0.287, 0.745, 0.2683, 0.7667, 0.2494, 0.7387, 0.3035, 0.7107, 0.5394, 0.7645, 0.5037, 0.7876, 0.4889, 0.7705, 0.5084, 0.7431, 0.2683, 0.7667, 0.253, 0.7834, 0.2178, 0.7593, 0.2494, 0.7387, 0.5521, 0.7877, 0.5186, 0.7916, 0.5037, 0.7876, 0.5394, 0.7645, 0.253, 0.7834, 0.2379, 0.787, 0.2043, 0.7822, 0.2178, 0.7593, 0.5509, 0.8118, 0.5168, 0.8073, 0.5186, 0.7916, 0.5521, 0.7877, 0.2379, 0.787, 0.2392, 0.8029, 0.2048, 0.8064, 0.2043, 0.7822, 0.5125, 0.8288, 0.5168, 0.8073, 0.5509, 0.8118, 0.2048, 0.8064, 0.2392, 0.8029, 0.243, 0.8246, 0.5083, 0.6977, 0.4348, 0.6589, 0.4841, 0.6288, 0.5434, 0.6835, 0.2769, 0.6251, 0.3253, 0.6562, 0.2508, 0.6932, 0.2161, 0.6781, 0.5638, 0.7392, 0.5083, 0.6977, 0.5434, 0.6835, 0.5811, 0.7269, 0.2161, 0.6781, 0.2508, 0.6932, 0.1941, 0.7332, 0.1772, 0.7204, 0.62, 0.7916, 0.5638, 0.7392, 0.5811, 0.7269, 0.6167, 0.76, 0.1772, 0.7204, 0.1941, 0.7332, 0.1361, 0.7841, 0.1404, 0.7524, 0.7075, 0.7599, 0.62, 0.7916, 0.6167, 0.76, 0.6606, 0.7412, 0.1404, 0.7524, 0.1361, 0.7841, 0.04953, 0.7488, 0.09704, 0.7321, 0.7455, 0.6521, 0.7075, 0.7599, 0.6606, 0.7412, 0.6773, 0.6704, 0.09704, 0.7321, 0.04953, 0.7488, 0.01941, 0.6397, 0.08356, 0.662, 0.7408, 0.5724, 0.7455, 0.6521, 0.6773, 0.6704, 0.6714, 0.5927, 0.08356, 0.662, 0.01941, 0.6397, 0.03366, 0.5644, 0.09282, 0.5899, 0.6773, 0.6704, 0.5434, 0.6835, 0.4841, 0.6288, 0.6714, 0.5927, 0.2769, 0.6251, 0.2161, 0.6781, 0.08356, 0.662, 0.09282, 0.5899, 0.6773, 0.6704, 0.6606, 0.7412, 0.5811, 0.7269, 0.5434, 0.6835, 0.1772, 0.7204, 0.09704, 0.7321, 0.08356, 0.662, 0.2161, 0.6781, 0.6606, 0.7412, 0.6167, 0.76, 0.5811, 0.7269, 0.1772, 0.7204, 0.1404, 0.7524, 0.09704, 0.7321, 0.8424, 0.1952, 0.8293, 0.2196, 0.8346, 0.2069, 0.8347, 0.207, 0.03366, 0.5644, 0.05122, 0.5227, 0.145, 0.5626, 0.09282, 0.5899, 0.6204, 0.5657, 0.6714, 0.5927, 0.4841, 0.6288, 0.4981, 0.5523, 0.2769, 0.6251, 0.09282, 0.5899, 0.145, 0.5626, 0.2642, 0.5501, 0.391, 0.6119, 0.4981, 0.5523, 0.4841, 0.6288, 0.4348, 0.6589, 0.2769, 0.6251, 0.2642, 0.5501, 0.3699, 0.6102, 0.3253, 0.6562])
me_suzanne.materials.append(mat_material_001)
me_suzanne.use_remesh_preserve_volume = False
me_suzanne.use_remesh_preserve_attributes = False
me_suzanne.use_mirror_vertex_groups = False
me_suzanne.update()
arm_armature = bpy.data.armatures.new('Armature')  # bones are not reproduced

# ---- objects
ob_light = bpy.data.objects.new('Light', light_light)
ob_camera = bpy.data.objects.new('Camera', cam_camera)
ob_suzanne = bpy.data.objects.new('Suzanne', me_suzanne)
ob_armature = bpy.data.objects.new('Armature', arm_armature)

# ---- transforms, parenting, visibility, modifiers, constraints
ob_light.location = (4.076, 1.005, 5.904)
ob_light.rotation_euler = (0.6503, 0.05522, 1.866)
ob_light.lock_rotations_4d = False
ob_light.empty_display_type = 'ARROWS'
ob_light.color = (0.0, 0.0, 0.0, 0.0)
ob_light.lineart.crease_threshold = 0.0
ob_camera.location = (7.359, -6.926, 4.958)
ob_camera.rotation_euler = (1.109, 0.0, 0.8149)
ob_camera.lock_rotations_4d = False
ob_camera.empty_display_type = 'ARROWS'
ob_camera.color = (0.0, 0.0, 0.0, 0.0)
ob_camera.display_type = 'WIRE'
ob_camera.lineart.crease_threshold = 0.0
ob_suzanne.parent = ob_armature
ob_suzanne.location = (0.0, 0.0, 0.0)
ob_suzanne.lineart.crease_threshold = 0.0
_vg = ob_suzanne.vertex_groups.new(name='Bone')
for _i, _w in zip([0, 1, 2, 3, 4, 5, 6, 7, 8, 9, 10, 11, 12, 13, 14, 15, 16, 17, 18, 19, 20, 21, 22, 23, 24, 25, 26, 27, 28, 29, 30, 31, 32, 33, 34, 35, 36, 37, 38, 39, 40, 41, 42, 43, 44, 45, 46, 47, 48, 49, 50, 51, 52, 53, 54, 55, 56, 57, 58, 59, 60, 61, 62, 63, 64, 65, 66, 67, 68, 69, 70, 71, 72, 73, 74, 75, 76, 77, 78, 79, 80, 81, 82, 83, 84, 85, 86, 87, 88, 89, 90, 91, 92, 93, 94, 95, 96, 97, 98, 99, 100, 101, 102, 103, 104, 105, 106, 107, 108, 109, 110, 111, 112, 113, 114, 115, 116, 117, 118, 119, 120, 121, 122, 123, 124, 125, 126, 127, 128, 129, 130, 131, 132, 133, 134, 135, 136, 137, 138, 139, 140, 141, 142, 143, 144, 145, 146, 147, 148, 149, 150, 151, 152, 153, 154, 155, 156, 157, 158, 159, 160, 161, 162, 163, 164, 165, 166, 167, 168, 169, 170, 171, 172, 173, 174, 175, 177, 178, 179, 180, 181, 182, 183, 184, 185, 186, 187, 188, 189, 190, 191, 192, 193, 194, 195, 196, 197, 198, 199, 200, 201, 202, 203, 204, 205, 206, 207, 208, 209, 210, 211, 212, 213, 214, 215, 216, 217, 218, 219, 220, 221, 222, 223, 224, 225, 226, 227, 228, 229, 230, 231, 232, 233, 234, 235, 236, 237, 238, 239, 240, 241, 242, 243, 244, 245, 246, 247, 248, 249, 250, 251, 252, 253, 254, 255, 256, 257, 258, 259, 260, 261, 262, 263, 264, 265, 266, 267, 268, 269, 270, 271, 272, 273, 274, 275, 276, 277, 278, 279, 280, 281, 282, 283, 284, 285, 286, 287, 288, 289, 290, 291, 292, 293, 294, 295, 296, 297, 298, 299, 300, 301, 302, 303, 304, 305, 306, 307, 308, 309, 310, 311, 312, 313, 314, 315, 316, 317, 318, 319, 320, 321, 322, 323, 324, 325, 326, 327, 328, 329, 330, 331, 332, 333, 334, 335, 336, 337, 338, 339, 340, 341, 342, 343, 344, 345, 346, 347, 348, 349, 350, 351, 352, 353, 354, 355, 356, 357, 358, 359, 360, 361, 362, 363, 364, 365, 366, 367, 368, 369, 370, 371, 372, 373, 374, 375, 376, 377, 378, 379, 380, 381, 382, 383, 384, 385, 386, 387, 388, 389, 390, 391, 392, 393, 394, 395, 396, 397, 398, 399, 400, 401, 402, 403, 404, 405, 406, 407, 408, 409, 410, 411, 412, 413, 414, 415, 416, 417, 418, 419, 420, 421, 422, 423, 424, 425, 426, 427, 428, 429, 430, 431, 432, 433, 434, 435, 436, 437, 438, 439, 440, 441, 442, 443, 444, 445, 446, 447, 448, 449, 450, 451, 452, 453, 454, 455, 456, 457, 458, 459, 460, 461, 462, 463, 464, 465, 466, 467, 468, 469, 470, 471, 472, 473, 474, 475, 476, 477, 478, 479, 480, 481, 482, 483, 484, 485, 486, 487, 488, 489, 490, 491, 492, 493, 494, 495, 496, 497, 498, 499, 500, 501, 502, 503, 504, 505, 506], [0.07602, 0.07602, 0.07404, 0.07404, 0.06924, 0.06924, 0.08725, 0.08725, 0.0917, 0.0917, 0.08705, 0.08705, 0.09797, 0.09797, 0.1244, 0.1244, 0.1299, 0.1299, 0.09004, 0.09004, 0.08934, 0.08934, 0.08785, 0.08785, 0.07252, 0.07252, 0.06911, 0.06911, 0.0676, 0.0676, 0.05827, 0.05827, 0.05993, 0.05993, 0.06491, 0.06491, 0.06439, 0.06439, 0.05828, 0.05828, 0.05668, 0.05668, 0.06011, 0.06011, 0.06206, 0.06206, 0.06874, 0.06874, 0.06943, 0.06943, 0.06477, 0.06477, 0.0658, 0.0658, 0.07275, 0.07275, 0.08565, 0.08565, 0.09328, 0.09328, 0.07501, 0.07501, 0.08568, 0.08568, 0.07579, 0.07579, 0.2675, 0.2225, 0.1633, 0.04752, 0.0144, 0.1589, 0.3358, 0.5698, 0.9537, 0.9105, 0.7993, 0.4817, 0.03535, 0.03535, 0.07501, 0.07501, 0.1133, 0.1133, 0.1122, 0.1122, 0.1112, 0.1112, 0.1146, 0.1146, 0.1174, 0.09699, 0.09699, 0.1778, 0.1778, 0.2862, 0.2862, 0.3323, 0.3323, 0.3323, 0.3323, 0.3227, 0.3227, 0.301, 0.301, 0.2909, 0.2909, 0.2873, 0.2873, 0.2786, 0.2786, 0.1898, 0.1898, 0.07676, 0.07676, 0.1032, 0.1032, 0.1593, 0.1593, 0.2549, 0.2549, 0.2885, 0.2885, 0.2998, 0.2998, 0.3001, 0.3001, 0.2989, 0.2989, 0.1612, 0.1629, 0.1629, 0.1502, 0.1502, 0.1421, 0.1421, 0.1406, 0.01553, 0.006022, 0.008113, 0.008113, 0.02513, 0.02513, 0.04989, 0.04989, 0.09471, 0.09471, 0.202, 0.202, 0.2958, 0.2958, 0.3268, 0.3268, 0.3188, 0.3188, 0.3079, 0.3079, 0.3003, 0.3003, 0.2941, 0.2941, 0.2853, 0.2853, 0.004454, 0.004454, 0.08286, 0.08286, 0.15, 0.15, 0.1441, 0.1441, 0.1286, 0.1286, 0.1274, 0.1274, 0.1288, 0.1188, 0.2972, 0.2972, 0.09055, 0.09055, 0.1265, 0.1265, 0.1623, 0.1623, 0.08866, 0.08866, 0.08939, 0.05845, 0.03126, 0.03126, 0.01883, 0.01883, 0.01038, 0.01038, 0.009478, 0.009478, 0.01643, 0.01215, 0.01215, 0.01219, 0.01219, 0.01748, 0.01748, 0.02263, 0.02263, 0.03425, 0.05775, 0.05775, 0.03299, 0.03299, 0.05465, 0.05465, 0.05005, 0.05005, 0.1432, 0.1448, 0.1448, 0.1513, 0.1513, 0.1597, 0.1597, 0.1535, 0.1548, 0.1548, 0.1528, 0.1528, 0.1511, 0.1511, 0.1503, 0.1339, 0.1339, 0.1002, 0.1002, 0.293, 0.293, 0.2842, 0.2842, 0.2956, 0.2956, 0.2936, 0.2936, 0.2775, 0.2775, 0.2415, 0.2415, 0.1609, 0.1609, 0.1118, 0.1118, 0.08658, 0.08658, 0.1908, 0.1908, 0.2569, 0.2569, 0.2543, 0.2543, 0.1936, 0.1936, 0.09228, 0.09228, 0.1163, 0.1163, 0.161, 0.161, 0.2408, 0.2408, 0.271, 0.271, 0.29, 0.29, 0.2947, 0.2947, 0.2789, 0.2789, 0.2916, 0.2916, 0.1078, 0.1078, 0.1389, 0.1389, 0.3654, 0.3654, 0.3101, 0.3101, 0.3107, 0.3107, 0.3434, 0.3434, 0.3508, 0.3508, 0.3374, 0.3374, 0.2993, 0.2993, 0.1889, 0.1889, 0.1069, 0.1069, 0.9066, 0.9918, 0.6033, 0.0961, 0.1043, 0.09209, 0.08116, 0.08409, 0.5671, 0.5671, 0.6458, 0.6458, 0.7348, 0.7348, 0.8728, 0.8728, 0.3576, 0.3576, 0.4969, 0.4969, 0.6476, 0.6476, 0.7696, 0.7696, 0.06644, 0.06644, 0.08646, 0.08646, 0.0971, 0.0971, 0.08012, 0.08012, 0.1037, 0.1037, 0.09192, 0.09192, 0.08125, 0.08125, 0.1028, 0.1028, 0.05965, 0.05965, 0.05366, 0.05366, 0.04659, 0.04659, 0.1109, 0.1109, 0.4679, 0.4679, 0.6037, 0.6037, 0.9222, 0.9222, 0.9069, 0.9069, 0.8171, 0.8171, 0.4139, 0.4139, 0.423, 0.423, 0.4605, 0.4605, 0.7813, 0.7813, 0.6662, 0.6662, 0.7795, 0.7795, 0.8591, 0.8591, 0.8767, 0.8767, 0.8072, 0.8072, 0.8146, 0.8146, 0.7167, 0.7167, 0.6777, 0.6777, 0.16, 0.16, 0.4767, 0.4767, 0.6805, 0.6805, 0.5665, 0.5665, 0.626, 0.626, 0.659, 0.659, 0.668, 0.668, 0.6735, 0.6735, 0.6779, 0.6779, 0.6732, 0.6732, 0.6705, 0.6705, 0.664, 0.664, 0.6525, 0.6525, 0.6236, 0.6236, 0.5761, 0.5761, 0.6733, 0.6733, 0.6642, 0.6642, 0.5941, 0.5941, 0.6303, 0.6303, 0.6511, 0.6511, 0.6603, 0.6603, 0.6645, 0.6645, 0.6647, 0.6647, 0.6626, 0.6626, 0.6315, 0.6315, 0.5941, 0.5941, 0.6001, 0.6001, 0.5971, 0.5971, 0.5885, 0.5885, 0.4808, 0.4808, 0.5387, 0.5387, 0.5616, 0.5616, 0.6312, 0.6312, 0.6537, 0.6537, 0.6483, 0.6483, 0.5939, 0.5939, 0.601, 0.601, 0.6073, 0.6073, 0.6033, 0.6033, 0.6308, 0.6308, 0.6612, 0.6612, 0.662, 0.662, 0.6588, 0.6588, 0.6519, 0.6519, 0.6356, 0.6356, 0.6005, 0.6005, 0.659, 0.659, 0.6229, 0.6229, 0.6214, 0.6214, 0.6381, 0.6381, 0.6409, 0.6409, 0.6522, 0.6522, 0.648, 0.648, 0.6518, 0.6518, 0.656, 0.656, 0.6891, 0.6891, 0.6768, 0.6768, 0.6699, 0.6699, 0.6676, 0.6676, 0.6421, 0.6421, 0.6209, 0.6209, 0.7055, 0.7055]): _vg.add([_i], _w, 'REPLACE')
_vg = ob_suzanne.vertex_groups.new(name='Bone.001')
for _i, _w in zip([0, 1, 2, 3, 4, 5, 6, 7, 8, 9, 10, 11, 12, 13, 14, 15, 16, 17, 18, 19, 20, 21, 22, 23, 24, 25, 26, 27, 28, 29, 30, 31, 32, 33, 34, 35, 36, 37, 38, 39, 40, 41, 42, 43, 44, 45, 46, 47, 48, 49, 50, 51, 52, 53, 54, 55, 56, 57, 58, 59, 60, 61, 62, 63, 64, 65, 66, 67, 68, 69, 70, 71, 72, 73, 74, 75, 76, 77, 78, 79, 80, 81, 82, 83, 84, 85, 86, 87, 88, 89, 90, 91, 92, 93, 94, 95, 96, 97, 98, 99, 100, 101, 102, 103, 104, 105, 106, 107, 108, 109, 110, 111, 112, 113, 114, 115, 116, 117, 118, 119, 120, 121, 122, 123, 124, 125, 126, 127, 128, 129, 130, 131, 132, 133, 134, 135, 136, 137, 138, 139, 140, 141, 142, 143, 144, 145, 146, 147, 148, 149, 150, 151, 152, 153, 154, 155, 156, 157, 158, 159, 160, 161, 162, 163, 164, 165, 166, 167, 168, 169, 170, 171, 172, 173, 174, 175, 176, 177, 178, 179, 180, 181, 182, 183, 184, 185, 186, 187, 188, 189, 190, 191, 192, 193, 194, 195, 196, 197, 198, 199, 200, 201, 202, 203, 204, 205, 206, 207, 208, 209, 210, 211, 212, 213, 214, 215, 216, 217, 218, 219, 220, 221, 222, 223, 224, 225, 226, 227, 228, 229, 230, 231, 232, 233, 234, 235, 236, 237, 238, 239, 240, 241, 242, 243, 244, 245, 246, 247, 248, 249, 250, 251, 252, 253, 254, 255, 256, 257, 258, 259, 260, 261, 262, 263, 264, 265, 266, 267, 268, 269, 270, 271, 272, 273, 274, 275, 276, 277, 278, 279, 280, 281, 282, 283, 284, 285, 286, 287, 288, 289, 290, 291, 292, 293, 294, 295, 296, 297, 298, 299, 300, 301, 303, 304, 305, 306, 307, 308, 309, 310, 311, 312, 313, 314, 315, 316, 317, 318, 319, 320, 321, 322, 323, 324, 325, 326, 327, 328, 329, 330, 331, 332, 333, 334, 335, 336, 337, 338, 339, 340, 341, 342, 343, 344, 345, 346, 347, 348, 349, 350, 351, 352, 353, 354, 355, 356, 357, 358, 359, 360, 361, 362, 363, 364, 365, 366, 367, 368, 369, 370, 371, 372, 373, 374, 375, 376, 377, 378, 379, 380, 381, 382, 383, 384, 385, 386, 387, 388, 389, 390, 391, 392, 393, 394, 395, 396, 397, 398, 399, 400, 401, 402, 403, 404, 405, 406, 407, 408, 409, 410, 411, 412, 413, 414, 415, 416, 417, 418, 419, 420, 421, 422, 423, 424, 425, 426, 427, 428, 429, 430, 431, 432, 433, 434, 435, 436, 437, 438, 439, 440, 441, 442, 443, 444, 445, 446, 447, 448, 449, 450, 451, 452, 453, 454, 455, 456, 457, 458, 459, 460, 461, 462, 463, 464, 465, 466, 467, 468, 469, 470, 471, 472, 473, 474, 475, 476, 477, 478, 479, 480, 481, 482, 483, 484, 485, 486, 487, 488, 489, 490, 491, 492, 493, 494, 495, 496, 497, 498, 499, 500, 501, 502, 503, 504, 505, 506], [0.924, 0.924, 0.926, 0.926, 0.9308, 0.9308, 0.9128, 0.9128, 0.9083, 0.9083, 0.9129, 0.9129, 0.902, 0.902, 0.8756, 0.8756, 0.8701, 0.8701, 0.91, 0.91, 0.9107, 0.9107, 0.9122, 0.9122, 0.9275, 0.9275, 0.9309, 0.9309, 0.9324, 0.9324, 0.9417, 0.9417, 0.9401, 0.9401, 0.9351, 0.9351, 0.9356, 0.9356, 0.9417, 0.9417, 0.9433, 0.9433, 0.9399, 0.9399, 0.9379, 0.9379, 0.9313, 0.9313, 0.9306, 0.9306, 0.9352, 0.9352, 0.9342, 0.9342, 0.9272, 0.9272, 0.9144, 0.9144, 0.9067, 0.9067, 0.925, 0.925, 0.9143, 0.9143, 0.9242, 0.9242, 0.7325, 0.7775, 0.8367, 0.9512, 0.9678, 0.8411, 0.6642, 0.4302, 0.04268, 0.08948, 0.2007, 0.5183, 0.9573, 0.9573, 0.925, 0.925, 0.8867, 0.8867, 0.8878, 0.8878, 0.8888, 0.8888, 0.8854, 0.8854, 0.8826, 0.903, 0.903, 0.8222, 0.8222, 0.7138, 0.7138, 0.6677, 0.6677, 0.6677, 0.6677, 0.6773, 0.6773, 0.699, 0.699, 0.7091, 0.7091, 0.7127, 0.7127, 0.7214, 0.7214, 0.8102, 0.8102, 0.9232, 0.9232, 0.8968, 0.8968, 0.8407, 0.8407, 0.7451, 0.7451, 0.7115, 0.7115, 0.7002, 0.7002, 0.6999, 0.6999, 0.7011, 0.7011, 0.8388, 0.8371, 0.8371, 0.8498, 0.8498, 0.8579, 0.8579, 0.8594, 0.9672, 0.972, 0.9709, 0.9709, 0.9624, 0.9624, 0.9501, 0.9501, 0.9053, 0.9053, 0.798, 0.798, 0.7042, 0.7042, 0.6732, 0.6732, 0.6812, 0.6812, 0.6921, 0.6921, 0.6997, 0.6997, 0.7059, 0.7059, 0.7147, 0.7147, 0.9728, 0.9728, 0.9171, 0.9171, 0.85, 0.85, 0.8559, 0.8559, 0.8714, 0.8714, 0.8726, 0.8726, 0.8712, 0.9865, 0.8812, 0.7028, 0.7028, 0.9094, 0.9094, 0.8735, 0.8735, 0.8377, 0.8377, 0.9113, 0.9113, 0.9106, 0.9415, 0.9594, 0.9594, 0.9656, 0.9656, 0.9698, 0.9698, 0.9703, 0.9703, 0.9668, 0.9689, 0.9689, 0.9689, 0.9689, 0.9663, 0.9663, 0.9637, 0.9637, 0.9579, 0.9423, 0.9423, 0.9585, 0.9585, 0.9453, 0.9453, 0.95, 0.95, 0.8568, 0.8552, 0.8552, 0.8487, 0.8487, 0.8403, 0.8403, 0.8465, 0.8452, 0.8452, 0.8472, 0.8472, 0.8489, 0.8489, 0.8497, 0.8661, 0.8661, 0.8998, 0.8998, 0.707, 0.707, 0.7158, 0.7158, 0.7044, 0.7044, 0.7064, 0.7064, 0.7225, 0.7225, 0.7585, 0.7585, 0.8391, 0.8391, 0.8882, 0.8882, 0.9134, 0.9134, 0.8092, 0.8092, 0.7431, 0.7431, 0.7457, 0.7457, 0.8064, 0.8064, 0.9077, 0.9077, 0.8837, 0.8837, 0.839, 0.839, 0.7592, 0.7592, 0.729, 0.729, 0.71, 0.71, 0.7053, 0.7053, 0.7211, 0.7211, 0.7084, 0.7084, 0.8922, 0.8922, 0.8611, 0.8611, 0.6346, 0.6346, 0.6899, 0.6899, 0.6893, 0.6893, 0.6566, 0.6566, 0.6492, 0.6492, 0.6626, 0.6626, 0.7007, 0.7007, 0.8111, 0.8111, 0.8931, 0.8931, 0.09336, 0.3967, 0.9039, 0.8957, 0.9079, 0.9188, 0.9159, 0.4329, 0.4329, 0.3542, 0.3542, 0.2652, 0.2652, 0.1272, 0.1272, 0.6424, 0.6424, 0.5031, 0.5031, 0.3524, 0.3524, 0.2304, 0.2304, 0.9336, 0.9336, 0.9135, 0.9135, 0.9029, 0.9029, 0.9199, 0.9199, 0.8963, 0.8963, 0.9081, 0.9081, 0.9188, 0.9188, 0.8972, 0.8972, 0.9404, 0.9404, 0.9463, 0.9463, 0.9517, 0.9517, 0.8891, 0.8891, 0.5321, 0.5321, 0.3963, 0.3963, 0.07776, 0.07776, 0.09311, 0.09311, 0.1829, 0.1829, 0.5861, 0.5861, 0.577, 0.577, 0.5395, 0.5395, 0.2187, 0.2187, 0.3338, 0.3338, 0.2205, 0.2205, 0.1409, 0.1409, 0.1233, 0.1233, 0.1928, 0.1928, 0.1854, 0.1854, 0.2833, 0.2833, 0.3223, 0.3223, 0.84, 0.84, 0.5233, 0.5233, 0.3195, 0.3195, 0.4335, 0.4335, 0.374, 0.374, 0.341, 0.341, 0.332, 0.332, 0.3265, 0.3265, 0.3221, 0.3221, 0.3268, 0.3268, 0.3295, 0.3295, 0.336, 0.336, 0.3475, 0.3475, 0.3764, 0.3764, 0.4239, 0.4239, 0.3267, 0.3267, 0.3358, 0.3358, 0.4059, 0.4059, 0.3697, 0.3697, 0.3489, 0.3489, 0.3397, 0.3397, 0.3355, 0.3355, 0.3353, 0.3353, 0.3374, 0.3374, 0.3685, 0.3685, 0.4059, 0.4059, 0.3999, 0.3999, 0.4029, 0.4029, 0.4115, 0.4115, 0.5192, 0.5192, 0.4613, 0.4613, 0.4384, 0.4384, 0.3688, 0.3688, 0.3463, 0.3463, 0.3517, 0.3517, 0.4061, 0.4061, 0.399, 0.399, 0.3927, 0.3927, 0.3967, 0.3967, 0.3692, 0.3692, 0.3388, 0.3388, 0.3379, 0.3379, 0.3412, 0.3412, 0.3481, 0.3481, 0.3644, 0.3644, 0.3995, 0.3995, 0.341, 0.341, 0.3771, 0.3771, 0.3786, 0.3786, 0.3619, 0.3619, 0.3591, 0.3591, 0.3478, 0.3478, 0.352, 0.352, 0.3482, 0.3482, 0.344, 0.344, 0.3109, 0.3109, 0.3232, 0.3232, 0.3301, 0.3301, 0.3324, 0.3324, 0.3579, 0.3579, 0.3791, 0.3791, 0.2945, 0.2945]): _vg.add([_i], _w, 'REPLACE')
_m = ob_suzanne.modifiers.new('Armature', 'ARMATURE')
_m.object = ob_armature
ob_armature.location = (0.0, 0.0, 0.0)
ob_armature.lineart.crease_threshold = 0.0

# ---- collection membership
col_collection.objects.link(ob_light)
col_collection.objects.link(ob_camera)
col_collection.objects.link(ob_suzanne)
col_collection.objects.link(ob_armature)

# ---- scene / render settings (as saved in the file)
scene.camera = ob_camera
scene.frame_start = 1; scene.frame_end = 250; scene.frame_set(109)
scene.render.engine = 'BLENDER_EEVEE_NEXT'
scene.render.motion_blur_shutter = 1.0
scene.cycles.use_denoising = False
scene.cycles.samples = 128
scene.cycles.sampling_pattern = 'TABULATED_SOBOL'
scene.cycles.use_adaptive_sampling = False
scene.cycles.use_light_tree = False
scene.view_settings.view_transform = 'Filmic'
bpy.context.view_layer.update()
